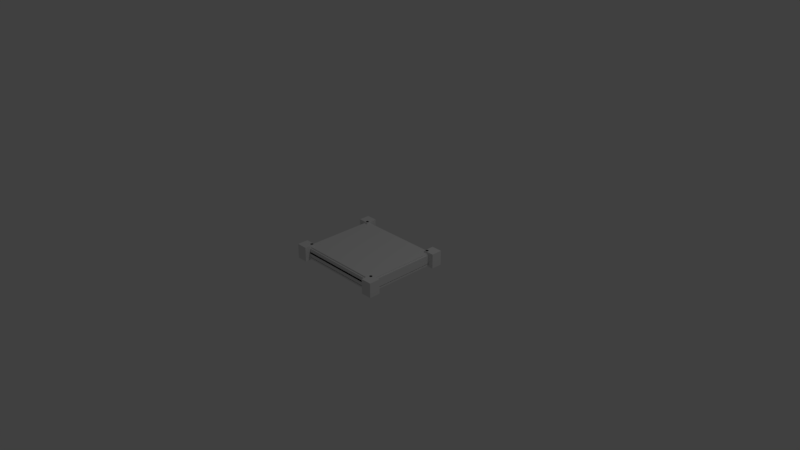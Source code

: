 # Source: maxi-pad.blend  (saved by Blender 2.78.0; exported with 4.5.12 LTS)
import bpy
from mathutils import Matrix  # noqa: F401  (used for matrix-valued properties, if any)

bpy.ops.wm.read_factory_settings(use_empty=True)
scene = bpy.context.scene
scene.name = 'Scene'

# ---- collections
col_collection_1 = bpy.data.collections.new('Collection 1'); scene.collection.children.link(col_collection_1)

# ---- materials (node trees are filled in below, after node groups)
mat_svgmat_001 = bpy.data.materials.new('SVGMat.001')
mat_svgmat_001.alpha_threshold = 0.0
mat_svgmat_001.use_transparent_shadow = False
mat_svgmat_001.diffuse_color = (0.0, 0.0, 0.0, 1.0)
mat_svgmat_001.roughness = 0.5

# ---- material node trees

# ---- world
world_world = bpy.data.worlds.new('World'); scene.world = world_world
world_world.color = (0.05088, 0.05088, 0.05088)
world_world.use_sun_shadow = False
world_world.sun_shadow_jitter_overblur = 0.0
world_world.cycles.sampling_method = 'MANUAL'

# ---- cameras
cam_camera = bpy.data.cameras.new('Camera')
cam_camera.clip_end = 100.0
cam_camera.lens = 35.0
cam_camera.sensor_width = 32.0
cam_camera.sensor_height = 18.0
cam_camera.ortho_scale = 7.314
cam_camera.dof.focus_distance = 0.0
cam_camera.dof.aperture_fstop = 128.0

# ---- lights
light_lamp = bpy.data.lights.new('Lamp', 'POINT')
light_lamp.transmission_factor = 0.0
light_lamp.cutoff_distance = 30.0
light_lamp.energy = 100.0
light_lamp.shadow_buffer_clip_start = 1.001
light_lamp.shadow_soft_size = 0.1
light_lamp.shadow_maximum_resolution = 0.006
light_lamp.use_absolute_resolution = True

# ---- meshes
me_cube_005 = bpy.data.meshes.new('Cube.005')
me_cube_005.from_pydata([(-1.0, -1.0, -1.0), (-1.0, -1.0, 1.0), (-1.0, 1.0, -1.0), (-1.0, 1.0, 1.0), (1.0, -1.0, -1.0), (1.0, -1.0, 1.0), (1.0, 1.0, -1.0), (1.0, 1.0, 1.0)], [], [(0, 1, 3, 2), (2, 3, 7, 6), (6, 7, 5, 4), (4, 5, 1, 0), (2, 6, 4, 0), (7, 3, 1, 5)])
me_cube_005.use_remesh_preserve_volume = False
me_cube_005.use_remesh_preserve_attributes = False
me_cube_005.use_mirror_vertex_groups = False
me_cube_005.update()
me_cube_004 = bpy.data.meshes.new('Cube.004')
me_cube_004.from_pydata([(-4.844, -1.022, -1.0), (-4.844, -1.022, 1.0), (-4.844, 5.006, -1.0), (-4.844, 5.006, 1.0), (1.0, -1.022, -1.0), (1.0, -1.022, 1.0), (1.0, 5.006, -1.0), (1.0, 5.006, 1.0)], [], [(0, 1, 3, 2), (2, 3, 7, 6), (6, 7, 5, 4), (4, 5, 1, 0), (2, 6, 4, 0), (7, 3, 1, 5)])
me_cube_004.use_remesh_preserve_volume = False
me_cube_004.use_remesh_preserve_attributes = False
me_cube_004.use_mirror_vertex_groups = False
me_cube_004.update()
me_cube_003 = bpy.data.meshes.new('Cube.003')
me_cube_003.from_pydata([(-0.9479, -5.04, -1.0), (-0.9479, -5.04, 1.0), (-0.9479, 0.9874, -1.0), (-0.9479, 0.9874, 1.0), (4.896, -5.04, -1.0), (4.896, -5.04, 1.0), (4.896, 0.9874, -1.0), (4.896, 0.9874, 1.0)], [], [(0, 1, 3, 2), (2, 3, 7, 6), (6, 7, 5, 4), (4, 5, 1, 0), (2, 6, 4, 0), (7, 3, 1, 5)])
me_cube_003.use_remesh_preserve_volume = False
me_cube_003.use_remesh_preserve_attributes = False
me_cube_003.use_mirror_vertex_groups = False
me_cube_003.update()
me_cube_002 = bpy.data.meshes.new('Cube.002')
me_cube_002.from_pydata([(-4.844, -5.04, -1.0), (-4.844, -5.04, 1.0), (-4.844, 0.9874, -1.0), (-4.844, 0.9874, 1.0), (1.0, -5.04, -1.0), (1.0, -5.04, 1.0), (1.0, 0.9874, -1.0), (1.0, 0.9874, 1.0)], [], [(0, 1, 3, 2), (2, 3, 7, 6), (6, 7, 5, 4), (4, 5, 1, 0), (2, 6, 4, 0), (7, 3, 1, 5)])
me_cube_002.use_remesh_preserve_volume = False
me_cube_002.use_remesh_preserve_attributes = False
me_cube_002.use_mirror_vertex_groups = False
me_cube_002.update()
me_cylinder_013 = bpy.data.meshes.new('Cylinder.013')
me_cylinder_013.from_pydata([(0.0, 1.0, -1.0), (0.0, 1.0, 1.0), (0.1951, 0.9808, -1.0), (0.1951, 0.9808, 1.0), (0.3827, 0.9239, -1.0), (0.3827, 0.9239, 1.0), (0.5556, 0.8315, -1.0), (0.5556, 0.8315, 1.0), (0.7071, 0.7071, -1.0), (0.7071, 0.7071, 1.0), (0.8315, 0.5556, -1.0), (0.8315, 0.5556, 1.0), (0.9239, 0.3827, -1.0), (0.9239, 0.3827, 1.0), (0.9808, 0.1951, -1.0), (0.9808, 0.1951, 1.0), (1.0, 7.55e-08, -1.0), (1.0, 7.55e-08, 1.0), (0.9808, -0.1951, -1.0), (0.9808, -0.1951, 1.0), (0.9239, -0.3827, -1.0), (0.9239, -0.3827, 1.0), (0.8315, -0.5556, -1.0), (0.8315, -0.5556, 1.0), (0.7071, -0.7071, -1.0), (0.7071, -0.7071, 1.0), (0.5556, -0.8315, -1.0), (0.5556, -0.8315, 1.0), (0.3827, -0.9239, -1.0), (0.3827, -0.9239, 1.0), (0.1951, -0.9808, -1.0), (0.1951, -0.9808, 1.0), (-3.258e-07, -1.0, -1.0), (-3.258e-07, -1.0, 1.0), (-0.1951, -0.9808, -1.0), (-0.1951, -0.9808, 1.0), (-0.3827, -0.9239, -1.0), (-0.3827, -0.9239, 1.0), (-0.5556, -0.8315, -1.0), (-0.5556, -0.8315, 1.0), (-0.7071, -0.7071, -1.0), (-0.7071, -0.7071, 1.0), (-0.8315, -0.5556, -1.0), (-0.8315, -0.5556, 1.0), (-0.9239, -0.3827, -1.0), (-0.9239, -0.3827, 1.0), (-0.9808, -0.1951, -1.0), (-0.9808, -0.1951, 1.0), (-1.0, 9.656e-07, -1.0), (-1.0, 9.656e-07, 1.0), (-0.9808, 0.1951, -1.0), (-0.9808, 0.1951, 1.0), (-0.9239, 0.3827, -1.0), (-0.9239, 0.3827, 1.0), (-0.8315, 0.5556, -1.0), (-0.8315, 0.5556, 1.0), (-0.7071, 0.7071, -1.0), (-0.7071, 0.7071, 1.0), (-0.5556, 0.8315, -1.0), (-0.5556, 0.8315, 1.0), (-0.3827, 0.9239, -1.0), (-0.3827, 0.9239, 1.0), (-0.1951, 0.9808, -1.0), (-0.1951, 0.9808, 1.0)], [], [(0, 1, 3, 2), (2, 3, 5, 4), (4, 5, 7, 6), (6, 7, 9, 8), (8, 9, 11, 10), (10, 11, 13, 12), (12, 13, 15, 14), (14, 15, 17, 16), (16, 17, 19, 18), (18, 19, 21, 20), (20, 21, 23, 22), (22, 23, 25, 24), (24, 25, 27, 26), (26, 27, 29, 28), (28, 29, 31, 30), (30, 31, 33, 32), (32, 33, 35, 34), (34, 35, 37, 36), (36, 37, 39, 38), (38, 39, 41, 40), (40, 41, 43, 42), (42, 43, 45, 44), (44, 45, 47, 46), (46, 47, 49, 48), (48, 49, 51, 50), (50, 51, 53, 52), (52, 53, 55, 54), (54, 55, 57, 56), (56, 57, 59, 58), (58, 59, 61, 60), (3, 1, 63, 61, 59, 57, 55, 53, 51, 49, 47, 45, 43, 41, 39, 37, 35, 33, 31, 29, 27, 25, 23, 21, 19, 17, 15, 13, 11, 9, 7, 5), (60, 61, 63, 62), (62, 63, 1, 0), (0, 2, 4, 6, 8, 10, 12, 14, 16, 18, 20, 22, 24, 26, 28, 30, 32, 34, 36, 38, 40, 42, 44, 46, 48, 50, 52, 54, 56, 58, 60, 62)])
me_cylinder_013.use_remesh_preserve_volume = False
me_cylinder_013.use_remesh_preserve_attributes = False
me_cylinder_013.use_mirror_vertex_groups = False
me_cylinder_013.update()
me_cylinder_012 = bpy.data.meshes.new('Cylinder.012')
me_cylinder_012.from_pydata([(0.0, 1.0, -1.0), (0.0, 1.0, 1.0), (0.1951, 0.9808, -1.0), (0.1951, 0.9808, 1.0), (0.3827, 0.9239, -1.0), (0.3827, 0.9239, 1.0), (0.5556, 0.8315, -1.0), (0.5556, 0.8315, 1.0), (0.7071, 0.7071, -1.0), (0.7071, 0.7071, 1.0), (0.8315, 0.5556, -1.0), (0.8315, 0.5556, 1.0), (0.9239, 0.3827, -1.0), (0.9239, 0.3827, 1.0), (0.9808, 0.1951, -1.0), (0.9808, 0.1951, 1.0), (1.0, 7.55e-08, -1.0), (1.0, 7.55e-08, 1.0), (0.9808, -0.1951, -1.0), (0.9808, -0.1951, 1.0), (0.9239, -0.3827, -1.0), (0.9239, -0.3827, 1.0), (0.8315, -0.5556, -1.0), (0.8315, -0.5556, 1.0), (0.7071, -0.7071, -1.0), (0.7071, -0.7071, 1.0), (0.5556, -0.8315, -1.0), (0.5556, -0.8315, 1.0), (0.3827, -0.9239, -1.0), (0.3827, -0.9239, 1.0), (0.1951, -0.9808, -1.0), (0.1951, -0.9808, 1.0), (-3.258e-07, -1.0, -1.0), (-3.258e-07, -1.0, 1.0), (-0.1951, -0.9808, -1.0), (-0.1951, -0.9808, 1.0), (-0.3827, -0.9239, -1.0), (-0.3827, -0.9239, 1.0), (-0.5556, -0.8315, -1.0), (-0.5556, -0.8315, 1.0), (-0.7071, -0.7071, -1.0), (-0.7071, -0.7071, 1.0), (-0.8315, -0.5556, -1.0), (-0.8315, -0.5556, 1.0), (-0.9239, -0.3827, -1.0), (-0.9239, -0.3827, 1.0), (-0.9808, -0.1951, -1.0), (-0.9808, -0.1951, 1.0), (-1.0, 9.656e-07, -1.0), (-1.0, 9.656e-07, 1.0), (-0.9808, 0.1951, -1.0), (-0.9808, 0.1951, 1.0), (-0.9239, 0.3827, -1.0), (-0.9239, 0.3827, 1.0), (-0.8315, 0.5556, -1.0), (-0.8315, 0.5556, 1.0), (-0.7071, 0.7071, -1.0), (-0.7071, 0.7071, 1.0), (-0.5556, 0.8315, -1.0), (-0.5556, 0.8315, 1.0), (-0.3827, 0.9239, -1.0), (-0.3827, 0.9239, 1.0), (-0.1951, 0.9808, -1.0), (-0.1951, 0.9808, 1.0)], [], [(0, 1, 3, 2), (2, 3, 5, 4), (4, 5, 7, 6), (6, 7, 9, 8), (8, 9, 11, 10), (10, 11, 13, 12), (12, 13, 15, 14), (14, 15, 17, 16), (16, 17, 19, 18), (18, 19, 21, 20), (20, 21, 23, 22), (22, 23, 25, 24), (24, 25, 27, 26), (26, 27, 29, 28), (28, 29, 31, 30), (30, 31, 33, 32), (32, 33, 35, 34), (34, 35, 37, 36), (36, 37, 39, 38), (38, 39, 41, 40), (40, 41, 43, 42), (42, 43, 45, 44), (44, 45, 47, 46), (46, 47, 49, 48), (48, 49, 51, 50), (50, 51, 53, 52), (52, 53, 55, 54), (54, 55, 57, 56), (56, 57, 59, 58), (58, 59, 61, 60), (3, 1, 63, 61, 59, 57, 55, 53, 51, 49, 47, 45, 43, 41, 39, 37, 35, 33, 31, 29, 27, 25, 23, 21, 19, 17, 15, 13, 11, 9, 7, 5), (60, 61, 63, 62), (62, 63, 1, 0), (0, 2, 4, 6, 8, 10, 12, 14, 16, 18, 20, 22, 24, 26, 28, 30, 32, 34, 36, 38, 40, 42, 44, 46, 48, 50, 52, 54, 56, 58, 60, 62)])
me_cylinder_012.use_remesh_preserve_volume = False
me_cylinder_012.use_remesh_preserve_attributes = False
me_cylinder_012.use_mirror_vertex_groups = False
me_cylinder_012.update()
me_cylinder_011 = bpy.data.meshes.new('Cylinder.011')
me_cylinder_011.from_pydata([(0.0, 1.0, -1.0), (0.0, 1.0, 1.0), (0.1951, 0.9808, -1.0), (0.1951, 0.9808, 1.0), (0.3827, 0.9239, -1.0), (0.3827, 0.9239, 1.0), (0.5556, 0.8315, -1.0), (0.5556, 0.8315, 1.0), (0.7071, 0.7071, -1.0), (0.7071, 0.7071, 1.0), (0.8315, 0.5556, -1.0), (0.8315, 0.5556, 1.0), (0.9239, 0.3827, -1.0), (0.9239, 0.3827, 1.0), (0.9808, 0.1951, -1.0), (0.9808, 0.1951, 1.0), (1.0, 7.55e-08, -1.0), (1.0, 7.55e-08, 1.0), (0.9808, -0.1951, -1.0), (0.9808, -0.1951, 1.0), (0.9239, -0.3827, -1.0), (0.9239, -0.3827, 1.0), (0.8315, -0.5556, -1.0), (0.8315, -0.5556, 1.0), (0.7071, -0.7071, -1.0), (0.7071, -0.7071, 1.0), (0.5556, -0.8315, -1.0), (0.5556, -0.8315, 1.0), (0.3827, -0.9239, -1.0), (0.3827, -0.9239, 1.0), (0.1951, -0.9808, -1.0), (0.1951, -0.9808, 1.0), (-3.258e-07, -1.0, -1.0), (-3.258e-07, -1.0, 1.0), (-0.1951, -0.9808, -1.0), (-0.1951, -0.9808, 1.0), (-0.3827, -0.9239, -1.0), (-0.3827, -0.9239, 1.0), (-0.5556, -0.8315, -1.0), (-0.5556, -0.8315, 1.0), (-0.7071, -0.7071, -1.0), (-0.7071, -0.7071, 1.0), (-0.8315, -0.5556, -1.0), (-0.8315, -0.5556, 1.0), (-0.9239, -0.3827, -1.0), (-0.9239, -0.3827, 1.0), (-0.9808, -0.1951, -1.0), (-0.9808, -0.1951, 1.0), (-1.0, 9.656e-07, -1.0), (-1.0, 9.656e-07, 1.0), (-0.9808, 0.1951, -1.0), (-0.9808, 0.1951, 1.0), (-0.9239, 0.3827, -1.0), (-0.9239, 0.3827, 1.0), (-0.8315, 0.5556, -1.0), (-0.8315, 0.5556, 1.0), (-0.7071, 0.7071, -1.0), (-0.7071, 0.7071, 1.0), (-0.5556, 0.8315, -1.0), (-0.5556, 0.8315, 1.0), (-0.3827, 0.9239, -1.0), (-0.3827, 0.9239, 1.0), (-0.1951, 0.9808, -1.0), (-0.1951, 0.9808, 1.0)], [], [(0, 1, 3, 2), (2, 3, 5, 4), (4, 5, 7, 6), (6, 7, 9, 8), (8, 9, 11, 10), (10, 11, 13, 12), (12, 13, 15, 14), (14, 15, 17, 16), (16, 17, 19, 18), (18, 19, 21, 20), (20, 21, 23, 22), (22, 23, 25, 24), (24, 25, 27, 26), (26, 27, 29, 28), (28, 29, 31, 30), (30, 31, 33, 32), (32, 33, 35, 34), (34, 35, 37, 36), (36, 37, 39, 38), (38, 39, 41, 40), (40, 41, 43, 42), (42, 43, 45, 44), (44, 45, 47, 46), (46, 47, 49, 48), (48, 49, 51, 50), (50, 51, 53, 52), (52, 53, 55, 54), (54, 55, 57, 56), (56, 57, 59, 58), (58, 59, 61, 60), (3, 1, 63, 61, 59, 57, 55, 53, 51, 49, 47, 45, 43, 41, 39, 37, 35, 33, 31, 29, 27, 25, 23, 21, 19, 17, 15, 13, 11, 9, 7, 5), (60, 61, 63, 62), (62, 63, 1, 0), (0, 2, 4, 6, 8, 10, 12, 14, 16, 18, 20, 22, 24, 26, 28, 30, 32, 34, 36, 38, 40, 42, 44, 46, 48, 50, 52, 54, 56, 58, 60, 62)])
me_cylinder_011.use_remesh_preserve_volume = False
me_cylinder_011.use_remesh_preserve_attributes = False
me_cylinder_011.use_mirror_vertex_groups = False
me_cylinder_011.update()
me_cylinder_010 = bpy.data.meshes.new('Cylinder.010')
me_cylinder_010.from_pydata([(0.0, 1.0, -1.0), (0.0, 1.0, 1.0), (0.1951, 0.9808, -1.0), (0.1951, 0.9808, 1.0), (0.3827, 0.9239, -1.0), (0.3827, 0.9239, 1.0), (0.5556, 0.8315, -1.0), (0.5556, 0.8315, 1.0), (0.7071, 0.7071, -1.0), (0.7071, 0.7071, 1.0), (0.8315, 0.5556, -1.0), (0.8315, 0.5556, 1.0), (0.9239, 0.3827, -1.0), (0.9239, 0.3827, 1.0), (0.9808, 0.1951, -1.0), (0.9808, 0.1951, 1.0), (1.0, 7.55e-08, -1.0), (1.0, 7.55e-08, 1.0), (0.9808, -0.1951, -1.0), (0.9808, -0.1951, 1.0), (0.9239, -0.3827, -1.0), (0.9239, -0.3827, 1.0), (0.8315, -0.5556, -1.0), (0.8315, -0.5556, 1.0), (0.7071, -0.7071, -1.0), (0.7071, -0.7071, 1.0), (0.5556, -0.8315, -1.0), (0.5556, -0.8315, 1.0), (0.3827, -0.9239, -1.0), (0.3827, -0.9239, 1.0), (0.1951, -0.9808, -1.0), (0.1951, -0.9808, 1.0), (-3.258e-07, -1.0, -1.0), (-3.258e-07, -1.0, 1.0), (-0.1951, -0.9808, -1.0), (-0.1951, -0.9808, 1.0), (-0.3827, -0.9239, -1.0), (-0.3827, -0.9239, 1.0), (-0.5556, -0.8315, -1.0), (-0.5556, -0.8315, 1.0), (-0.7071, -0.7071, -1.0), (-0.7071, -0.7071, 1.0), (-0.8315, -0.5556, -1.0), (-0.8315, -0.5556, 1.0), (-0.9239, -0.3827, -1.0), (-0.9239, -0.3827, 1.0), (-0.9808, -0.1951, -1.0), (-0.9808, -0.1951, 1.0), (-1.0, 9.656e-07, -1.0), (-1.0, 9.656e-07, 1.0), (-0.9808, 0.1951, -1.0), (-0.9808, 0.1951, 1.0), (-0.9239, 0.3827, -1.0), (-0.9239, 0.3827, 1.0), (-0.8315, 0.5556, -1.0), (-0.8315, 0.5556, 1.0), (-0.7071, 0.7071, -1.0), (-0.7071, 0.7071, 1.0), (-0.5556, 0.8315, -1.0), (-0.5556, 0.8315, 1.0), (-0.3827, 0.9239, -1.0), (-0.3827, 0.9239, 1.0), (-0.1951, 0.9808, -1.0), (-0.1951, 0.9808, 1.0)], [], [(0, 1, 3, 2), (2, 3, 5, 4), (4, 5, 7, 6), (6, 7, 9, 8), (8, 9, 11, 10), (10, 11, 13, 12), (12, 13, 15, 14), (14, 15, 17, 16), (16, 17, 19, 18), (18, 19, 21, 20), (20, 21, 23, 22), (22, 23, 25, 24), (24, 25, 27, 26), (26, 27, 29, 28), (28, 29, 31, 30), (30, 31, 33, 32), (32, 33, 35, 34), (34, 35, 37, 36), (36, 37, 39, 38), (38, 39, 41, 40), (40, 41, 43, 42), (42, 43, 45, 44), (44, 45, 47, 46), (46, 47, 49, 48), (48, 49, 51, 50), (50, 51, 53, 52), (52, 53, 55, 54), (54, 55, 57, 56), (56, 57, 59, 58), (58, 59, 61, 60), (3, 1, 63, 61, 59, 57, 55, 53, 51, 49, 47, 45, 43, 41, 39, 37, 35, 33, 31, 29, 27, 25, 23, 21, 19, 17, 15, 13, 11, 9, 7, 5), (60, 61, 63, 62), (62, 63, 1, 0), (0, 2, 4, 6, 8, 10, 12, 14, 16, 18, 20, 22, 24, 26, 28, 30, 32, 34, 36, 38, 40, 42, 44, 46, 48, 50, 52, 54, 56, 58, 60, 62)])
me_cylinder_010.use_remesh_preserve_volume = False
me_cylinder_010.use_remesh_preserve_attributes = False
me_cylinder_010.use_mirror_vertex_groups = False
me_cylinder_010.update()
me_cube_001 = bpy.data.meshes.new('Cube.001')
me_cube_001.from_pydata([(-0.9479, -1.022, -1.0), (-0.9479, -1.022, 1.0), (-0.9479, 5.006, -1.0), (-0.9479, 5.006, 1.0), (4.896, -1.022, -1.0), (4.896, -1.022, 1.0), (4.896, 5.006, -1.0), (4.896, 5.006, 1.0)], [], [(0, 1, 3, 2), (2, 3, 7, 6), (6, 7, 5, 4), (4, 5, 1, 0), (2, 6, 4, 0), (7, 3, 1, 5)])
me_cube_001.use_remesh_preserve_volume = False
me_cube_001.use_remesh_preserve_attributes = False
me_cube_001.use_mirror_vertex_groups = False
me_cube_001.update()
me_plane_002 = bpy.data.meshes.new('Plane.002')
me_plane_002.from_pydata([(-0.5724, -0.5244, 0.01782), (-0.6224, -0.4744, 0.01782), (-0.5802, -0.5237, 0.01782), (-0.5878, -0.5219, 0.01782), (-0.5951, -0.5189, 0.01782), (-0.6018, -0.5148, 0.01782), (-0.6077, -0.5097, 0.01782), (-0.6128, -0.5037, 0.01782), (-0.6169, -0.4971, 0.01782), (-0.6199, -0.4898, 0.01782), (-0.6218, -0.4822, 0.01782), (0.6224, -0.4744, 0.01782), (0.5724, -0.5244, 0.01782), (0.6218, -0.4822, 0.01782), (0.6199, -0.4898, 0.01782), (0.6169, -0.4971, 0.01782), (0.6128, -0.5037, 0.01782), (0.6077, -0.5097, 0.01782), (0.6018, -0.5148, 0.01782), (0.5951, -0.5189, 0.01782), (0.5878, -0.5219, 0.01782), (0.5802, -0.5237, 0.01782), (-0.5724, 0.5244, 0.01782), (-0.6224, 0.4744, 0.01782), (-0.5802, 0.5237, 0.01782), (-0.5878, 0.5219, 0.01782), (-0.5951, 0.5189, 0.01782), (-0.6018, 0.5148, 0.01782), (-0.6077, 0.5097, 0.01782), (-0.6128, 0.5037, 0.01782), (-0.6169, 0.4971, 0.01782), (-0.6199, 0.4898, 0.01782), (-0.6218, 0.4822, 0.01782), (0.5724, 0.5244, 0.01782), (0.6224, 0.4744, 0.01782), (0.5802, 0.5237, 0.01782), (0.5878, 0.5219, 0.01782), (0.5951, 0.5189, 0.01782), (0.6018, 0.5148, 0.01782), (0.6077, 0.5097, 0.01782), (0.6128, 0.5037, 0.01782), (0.6169, 0.4971, 0.01782), (0.6199, 0.4898, 0.01782), (0.6218, 0.4822, 0.01782), (-0.6224, 0.4744, -0.01782), (-0.6224, -0.4744, -0.01782), (-0.6218, -0.4822, -0.01782), (-0.6199, -0.4898, -0.01782), (-0.6169, -0.4971, -0.01782), (-0.6128, -0.5037, -0.01782), (-0.6077, -0.5097, -0.01782), (-0.6018, -0.5148, -0.01782), (-0.5951, -0.5189, -0.01782), (-0.5878, -0.5219, -0.01782), (-0.5802, -0.5237, -0.01782), (-0.5724, -0.5244, -0.01782), (0.5724, -0.5244, -0.01782), (0.5802, -0.5237, -0.01782), (0.5878, -0.5219, -0.01782), (0.5951, -0.5189, -0.01782), (0.6018, -0.5148, -0.01782), (0.6077, -0.5097, -0.01782), (0.6128, -0.5037, -0.01782), (0.6169, -0.4971, -0.01782), (0.6199, -0.4898, -0.01782), (0.6218, -0.4822, -0.01782), (0.6224, -0.4744, -0.01782), (0.6224, 0.4744, -0.01782), (0.6218, 0.4822, -0.01782), (0.6199, 0.4898, -0.01782), (0.6169, 0.4971, -0.01782), (0.6128, 0.5037, -0.01782), (0.6077, 0.5097, -0.01782), (0.6018, 0.5148, -0.01782), (0.5951, 0.5189, -0.01782), (0.5878, 0.5219, -0.01782), (0.5802, 0.5237, -0.01782), (0.5724, 0.5244, -0.01782), (-0.5724, 0.5244, -0.01782), (-0.5802, 0.5237, -0.01782), (-0.5878, 0.5219, -0.01782), (-0.5951, 0.5189, -0.01782), (-0.6018, 0.5148, -0.01782), (-0.6077, 0.5097, -0.01782), (-0.6128, 0.5037, -0.01782), (-0.6169, 0.4971, -0.01782), (-0.6199, 0.4898, -0.01782), (-0.6218, 0.4822, -0.01782)], [], [(1, 23, 32, 31, 30, 29, 28, 27, 26, 25, 24, 22, 33, 35, 36, 37, 38, 39, 40, 41, 42, 43, 34, 11, 13, 14, 15, 16, 17, 18, 19, 20, 21, 12, 0, 2, 3, 4, 5, 6, 7, 8, 9, 10), (45, 46, 47, 48, 49, 50, 51, 52, 53, 54, 55, 56, 57, 58, 59, 60, 61, 62, 63, 64, 65, 66, 67, 68, 69, 70, 71, 72, 73, 74, 75, 76, 77, 78, 79, 80, 81, 82, 83, 84, 85, 86, 87, 44), (43, 42, 69, 68), (0, 12, 56, 55), (27, 28, 83, 82), (42, 41, 70, 69), (12, 21, 57, 56), (28, 29, 84, 83), (41, 40, 71, 70), (21, 20, 58, 57), (29, 30, 85, 84), (23, 1, 45, 44), (40, 39, 72, 71), (20, 19, 59, 58), (30, 31, 86, 85), (1, 10, 46, 45), (39, 38, 73, 72), (19, 18, 60, 59), (31, 32, 87, 86), (10, 9, 47, 46), (38, 37, 74, 73), (18, 17, 61, 60), (32, 23, 44, 87), (9, 8, 48, 47), (37, 36, 75, 74), (17, 16, 62, 61), (8, 7, 49, 48), (36, 35, 76, 75), (16, 15, 63, 62), (7, 6, 50, 49), (35, 33, 77, 76), (15, 14, 64, 63), (6, 5, 51, 50), (33, 22, 78, 77), (14, 13, 65, 64), (5, 4, 52, 51), (22, 24, 79, 78), (13, 11, 66, 65), (4, 3, 53, 52), (24, 25, 80, 79), (11, 34, 67, 66), (3, 2, 54, 53), (25, 26, 81, 80), (34, 43, 68, 67), (2, 0, 55, 54), (26, 27, 82, 81)])
me_plane_002.use_remesh_preserve_volume = False
me_plane_002.use_remesh_preserve_attributes = False
me_plane_002.use_mirror_vertex_groups = False
me_plane_002.update()
me_cylinder_009 = bpy.data.meshes.new('Cylinder.009')
me_cylinder_009.from_pydata([(0.0, 1.0, -1.467), (0.0, 1.0, 0.5333), (0.1951, 0.9808, -1.467), (0.1951, 0.9808, 0.5333), (0.3827, 0.9239, -1.467), (0.3827, 0.9239, 0.5333), (0.5556, 0.8315, -1.467), (0.5556, 0.8315, 0.5333), (0.7071, 0.7071, -1.467), (0.7071, 0.7071, 0.5333), (0.8315, 0.5556, -1.467), (0.8315, 0.5556, 0.5333), (0.9239, 0.3827, -1.467), (0.9239, 0.3827, 0.5333), (0.9808, 0.1951, -1.467), (0.9808, 0.1951, 0.5333), (1.0, 7.55e-08, -1.467), (1.0, 7.55e-08, 0.5333), (0.9808, -0.1951, -1.467), (0.9808, -0.1951, 0.5333), (0.9239, -0.3827, -1.467), (0.9239, -0.3827, 0.5333), (0.8315, -0.5556, -1.467), (0.8315, -0.5556, 0.5333), (0.7071, -0.7071, -1.467), (0.7071, -0.7071, 0.5333), (0.5556, -0.8315, -1.467), (0.5556, -0.8315, 0.5333), (0.3827, -0.9239, -1.467), (0.3827, -0.9239, 0.5333), (0.1951, -0.9808, -1.467), (0.1951, -0.9808, 0.5333), (-3.258e-07, -1.0, -1.467), (-3.258e-07, -1.0, 0.5333), (-0.1951, -0.9808, -1.467), (-0.1951, -0.9808, 0.5333), (-0.3827, -0.9239, -1.467), (-0.3827, -0.9239, 0.5333), (-0.5556, -0.8315, -1.467), (-0.5556, -0.8315, 0.5333), (-0.7071, -0.7071, -1.467), (-0.7071, -0.7071, 0.5333), (-0.8315, -0.5556, -1.467), (-0.8315, -0.5556, 0.5333), (-0.9239, -0.3827, -1.467), (-0.9239, -0.3827, 0.5333), (-0.9808, -0.1951, -1.467), (-0.9808, -0.1951, 0.5333), (-1.0, 9.656e-07, -1.467), (-1.0, 9.656e-07, 0.5333), (-0.9808, 0.1951, -1.467), (-0.9808, 0.1951, 0.5333), (-0.9239, 0.3827, -1.467), (-0.9239, 0.3827, 0.5333), (-0.8315, 0.5556, -1.467), (-0.8315, 0.5556, 0.5333), (-0.7071, 0.7071, -1.467), (-0.7071, 0.7071, 0.5333), (-0.5556, 0.8315, -1.467), (-0.5556, 0.8315, 0.5333), (-0.3827, 0.9239, -1.467), (-0.3827, 0.9239, 0.5333), (-0.1951, 0.9808, -1.467), (-0.1951, 0.9808, 0.5333)], [], [(0, 1, 3, 2), (2, 3, 5, 4), (4, 5, 7, 6), (6, 7, 9, 8), (8, 9, 11, 10), (10, 11, 13, 12), (12, 13, 15, 14), (14, 15, 17, 16), (16, 17, 19, 18), (18, 19, 21, 20), (20, 21, 23, 22), (22, 23, 25, 24), (24, 25, 27, 26), (26, 27, 29, 28), (28, 29, 31, 30), (30, 31, 33, 32), (32, 33, 35, 34), (34, 35, 37, 36), (36, 37, 39, 38), (38, 39, 41, 40), (40, 41, 43, 42), (42, 43, 45, 44), (44, 45, 47, 46), (46, 47, 49, 48), (48, 49, 51, 50), (50, 51, 53, 52), (52, 53, 55, 54), (54, 55, 57, 56), (56, 57, 59, 58), (58, 59, 61, 60), (3, 1, 63, 61, 59, 57, 55, 53, 51, 49, 47, 45, 43, 41, 39, 37, 35, 33, 31, 29, 27, 25, 23, 21, 19, 17, 15, 13, 11, 9, 7, 5), (60, 61, 63, 62), (62, 63, 1, 0), (0, 2, 4, 6, 8, 10, 12, 14, 16, 18, 20, 22, 24, 26, 28, 30, 32, 34, 36, 38, 40, 42, 44, 46, 48, 50, 52, 54, 56, 58, 60, 62)])
me_cylinder_009.use_remesh_preserve_volume = False
me_cylinder_009.use_remesh_preserve_attributes = False
me_cylinder_009.use_mirror_vertex_groups = False
me_cylinder_009.update()
me_cylinder_007 = bpy.data.meshes.new('Cylinder.007')
me_cylinder_007.from_pydata([(0.0, 1.0, -1.467), (0.0, 1.0, 0.5333), (0.1951, 0.9808, -1.467), (0.1951, 0.9808, 0.5333), (0.3827, 0.9239, -1.467), (0.3827, 0.9239, 0.5333), (0.5556, 0.8315, -1.467), (0.5556, 0.8315, 0.5333), (0.7071, 0.7071, -1.467), (0.7071, 0.7071, 0.5333), (0.8315, 0.5556, -1.467), (0.8315, 0.5556, 0.5333), (0.9239, 0.3827, -1.467), (0.9239, 0.3827, 0.5333), (0.9808, 0.1951, -1.467), (0.9808, 0.1951, 0.5333), (1.0, 7.55e-08, -1.467), (1.0, 7.55e-08, 0.5333), (0.9808, -0.1951, -1.467), (0.9808, -0.1951, 0.5333), (0.9239, -0.3827, -1.467), (0.9239, -0.3827, 0.5333), (0.8315, -0.5556, -1.467), (0.8315, -0.5556, 0.5333), (0.7071, -0.7071, -1.467), (0.7071, -0.7071, 0.5333), (0.5556, -0.8315, -1.467), (0.5556, -0.8315, 0.5333), (0.3827, -0.9239, -1.467), (0.3827, -0.9239, 0.5333), (0.1951, -0.9808, -1.467), (0.1951, -0.9808, 0.5333), (-3.258e-07, -1.0, -1.467), (-3.258e-07, -1.0, 0.5333), (-0.1951, -0.9808, -1.467), (-0.1951, -0.9808, 0.5333), (-0.3827, -0.9239, -1.467), (-0.3827, -0.9239, 0.5333), (-0.5556, -0.8315, -1.467), (-0.5556, -0.8315, 0.5333), (-0.7071, -0.7071, -1.467), (-0.7071, -0.7071, 0.5333), (-0.8315, -0.5556, -1.467), (-0.8315, -0.5556, 0.5333), (-0.9239, -0.3827, -1.467), (-0.9239, -0.3827, 0.5333), (-0.9808, -0.1951, -1.467), (-0.9808, -0.1951, 0.5333), (-1.0, 9.656e-07, -1.467), (-1.0, 9.656e-07, 0.5333), (-0.9808, 0.1951, -1.467), (-0.9808, 0.1951, 0.5333), (-0.9239, 0.3827, -1.467), (-0.9239, 0.3827, 0.5333), (-0.8315, 0.5556, -1.467), (-0.8315, 0.5556, 0.5333), (-0.7071, 0.7071, -1.467), (-0.7071, 0.7071, 0.5333), (-0.5556, 0.8315, -1.467), (-0.5556, 0.8315, 0.5333), (-0.3827, 0.9239, -1.467), (-0.3827, 0.9239, 0.5333), (-0.1951, 0.9808, -1.467), (-0.1951, 0.9808, 0.5333)], [], [(0, 1, 3, 2), (2, 3, 5, 4), (4, 5, 7, 6), (6, 7, 9, 8), (8, 9, 11, 10), (10, 11, 13, 12), (12, 13, 15, 14), (14, 15, 17, 16), (16, 17, 19, 18), (18, 19, 21, 20), (20, 21, 23, 22), (22, 23, 25, 24), (24, 25, 27, 26), (26, 27, 29, 28), (28, 29, 31, 30), (30, 31, 33, 32), (32, 33, 35, 34), (34, 35, 37, 36), (36, 37, 39, 38), (38, 39, 41, 40), (40, 41, 43, 42), (42, 43, 45, 44), (44, 45, 47, 46), (46, 47, 49, 48), (48, 49, 51, 50), (50, 51, 53, 52), (52, 53, 55, 54), (54, 55, 57, 56), (56, 57, 59, 58), (58, 59, 61, 60), (3, 1, 63, 61, 59, 57, 55, 53, 51, 49, 47, 45, 43, 41, 39, 37, 35, 33, 31, 29, 27, 25, 23, 21, 19, 17, 15, 13, 11, 9, 7, 5), (60, 61, 63, 62), (62, 63, 1, 0), (0, 2, 4, 6, 8, 10, 12, 14, 16, 18, 20, 22, 24, 26, 28, 30, 32, 34, 36, 38, 40, 42, 44, 46, 48, 50, 52, 54, 56, 58, 60, 62)])
me_cylinder_007.use_remesh_preserve_volume = False
me_cylinder_007.use_remesh_preserve_attributes = False
me_cylinder_007.use_mirror_vertex_groups = False
me_cylinder_007.update()
me_cylinder_006 = bpy.data.meshes.new('Cylinder.006')
me_cylinder_006.from_pydata([(0.0, 1.0, -1.467), (0.0, 1.0, 0.5333), (0.1951, 0.9808, -1.467), (0.1951, 0.9808, 0.5333), (0.3827, 0.9239, -1.467), (0.3827, 0.9239, 0.5333), (0.5556, 0.8315, -1.467), (0.5556, 0.8315, 0.5333), (0.7071, 0.7071, -1.467), (0.7071, 0.7071, 0.5333), (0.8315, 0.5556, -1.467), (0.8315, 0.5556, 0.5333), (0.9239, 0.3827, -1.467), (0.9239, 0.3827, 0.5333), (0.9808, 0.1951, -1.467), (0.9808, 0.1951, 0.5333), (1.0, 7.55e-08, -1.467), (1.0, 7.55e-08, 0.5333), (0.9808, -0.1951, -1.467), (0.9808, -0.1951, 0.5333), (0.9239, -0.3827, -1.467), (0.9239, -0.3827, 0.5333), (0.8315, -0.5556, -1.467), (0.8315, -0.5556, 0.5333), (0.7071, -0.7071, -1.467), (0.7071, -0.7071, 0.5333), (0.5556, -0.8315, -1.467), (0.5556, -0.8315, 0.5333), (0.3827, -0.9239, -1.467), (0.3827, -0.9239, 0.5333), (0.1951, -0.9808, -1.467), (0.1951, -0.9808, 0.5333), (-3.258e-07, -1.0, -1.467), (-3.258e-07, -1.0, 0.5333), (-0.1951, -0.9808, -1.467), (-0.1951, -0.9808, 0.5333), (-0.3827, -0.9239, -1.467), (-0.3827, -0.9239, 0.5333), (-0.5556, -0.8315, -1.467), (-0.5556, -0.8315, 0.5333), (-0.7071, -0.7071, -1.467), (-0.7071, -0.7071, 0.5333), (-0.8315, -0.5556, -1.467), (-0.8315, -0.5556, 0.5333), (-0.9239, -0.3827, -1.467), (-0.9239, -0.3827, 0.5333), (-0.9808, -0.1951, -1.467), (-0.9808, -0.1951, 0.5333), (-1.0, 9.656e-07, -1.467), (-1.0, 9.656e-07, 0.5333), (-0.9808, 0.1951, -1.467), (-0.9808, 0.1951, 0.5333), (-0.9239, 0.3827, -1.467), (-0.9239, 0.3827, 0.5333), (-0.8315, 0.5556, -1.467), (-0.8315, 0.5556, 0.5333), (-0.7071, 0.7071, -1.467), (-0.7071, 0.7071, 0.5333), (-0.5556, 0.8315, -1.467), (-0.5556, 0.8315, 0.5333), (-0.3827, 0.9239, -1.467), (-0.3827, 0.9239, 0.5333), (-0.1951, 0.9808, -1.467), (-0.1951, 0.9808, 0.5333)], [], [(0, 1, 3, 2), (2, 3, 5, 4), (4, 5, 7, 6), (6, 7, 9, 8), (8, 9, 11, 10), (10, 11, 13, 12), (12, 13, 15, 14), (14, 15, 17, 16), (16, 17, 19, 18), (18, 19, 21, 20), (20, 21, 23, 22), (22, 23, 25, 24), (24, 25, 27, 26), (26, 27, 29, 28), (28, 29, 31, 30), (30, 31, 33, 32), (32, 33, 35, 34), (34, 35, 37, 36), (36, 37, 39, 38), (38, 39, 41, 40), (40, 41, 43, 42), (42, 43, 45, 44), (44, 45, 47, 46), (46, 47, 49, 48), (48, 49, 51, 50), (50, 51, 53, 52), (52, 53, 55, 54), (54, 55, 57, 56), (56, 57, 59, 58), (58, 59, 61, 60), (3, 1, 63, 61, 59, 57, 55, 53, 51, 49, 47, 45, 43, 41, 39, 37, 35, 33, 31, 29, 27, 25, 23, 21, 19, 17, 15, 13, 11, 9, 7, 5), (60, 61, 63, 62), (62, 63, 1, 0), (0, 2, 4, 6, 8, 10, 12, 14, 16, 18, 20, 22, 24, 26, 28, 30, 32, 34, 36, 38, 40, 42, 44, 46, 48, 50, 52, 54, 56, 58, 60, 62)])
me_cylinder_006.use_remesh_preserve_volume = False
me_cylinder_006.use_remesh_preserve_attributes = False
me_cylinder_006.use_mirror_vertex_groups = False
me_cylinder_006.update()
me_cylinder_005 = bpy.data.meshes.new('Cylinder.005')
me_cylinder_005.from_pydata([(0.0, 1.0, -1.467), (0.0, 1.0, 0.5333), (0.1951, 0.9808, -1.467), (0.1951, 0.9808, 0.5333), (0.3827, 0.9239, -1.467), (0.3827, 0.9239, 0.5333), (0.5556, 0.8315, -1.467), (0.5556, 0.8315, 0.5333), (0.7071, 0.7071, -1.467), (0.7071, 0.7071, 0.5333), (0.8315, 0.5556, -1.467), (0.8315, 0.5556, 0.5333), (0.9239, 0.3827, -1.467), (0.9239, 0.3827, 0.5333), (0.9808, 0.1951, -1.467), (0.9808, 0.1951, 0.5333), (1.0, 7.55e-08, -1.467), (1.0, 7.55e-08, 0.5333), (0.9808, -0.1951, -1.467), (0.9808, -0.1951, 0.5333), (0.9239, -0.3827, -1.467), (0.9239, -0.3827, 0.5333), (0.8315, -0.5556, -1.467), (0.8315, -0.5556, 0.5333), (0.7071, -0.7071, -1.467), (0.7071, -0.7071, 0.5333), (0.5556, -0.8315, -1.467), (0.5556, -0.8315, 0.5333), (0.3827, -0.9239, -1.467), (0.3827, -0.9239, 0.5333), (0.1951, -0.9808, -1.467), (0.1951, -0.9808, 0.5333), (-3.258e-07, -1.0, -1.467), (-3.258e-07, -1.0, 0.5333), (-0.1951, -0.9808, -1.467), (-0.1951, -0.9808, 0.5333), (-0.3827, -0.9239, -1.467), (-0.3827, -0.9239, 0.5333), (-0.5556, -0.8315, -1.467), (-0.5556, -0.8315, 0.5333), (-0.7071, -0.7071, -1.467), (-0.7071, -0.7071, 0.5333), (-0.8315, -0.5556, -1.467), (-0.8315, -0.5556, 0.5333), (-0.9239, -0.3827, -1.467), (-0.9239, -0.3827, 0.5333), (-0.9808, -0.1951, -1.467), (-0.9808, -0.1951, 0.5333), (-1.0, 9.656e-07, -1.467), (-1.0, 9.656e-07, 0.5333), (-0.9808, 0.1951, -1.467), (-0.9808, 0.1951, 0.5333), (-0.9239, 0.3827, -1.467), (-0.9239, 0.3827, 0.5333), (-0.8315, 0.5556, -1.467), (-0.8315, 0.5556, 0.5333), (-0.7071, 0.7071, -1.467), (-0.7071, 0.7071, 0.5333), (-0.5556, 0.8315, -1.467), (-0.5556, 0.8315, 0.5333), (-0.3827, 0.9239, -1.467), (-0.3827, 0.9239, 0.5333), (-0.1951, 0.9808, -1.467), (-0.1951, 0.9808, 0.5333)], [], [(0, 1, 3, 2), (2, 3, 5, 4), (4, 5, 7, 6), (6, 7, 9, 8), (8, 9, 11, 10), (10, 11, 13, 12), (12, 13, 15, 14), (14, 15, 17, 16), (16, 17, 19, 18), (18, 19, 21, 20), (20, 21, 23, 22), (22, 23, 25, 24), (24, 25, 27, 26), (26, 27, 29, 28), (28, 29, 31, 30), (30, 31, 33, 32), (32, 33, 35, 34), (34, 35, 37, 36), (36, 37, 39, 38), (38, 39, 41, 40), (40, 41, 43, 42), (42, 43, 45, 44), (44, 45, 47, 46), (46, 47, 49, 48), (48, 49, 51, 50), (50, 51, 53, 52), (52, 53, 55, 54), (54, 55, 57, 56), (56, 57, 59, 58), (58, 59, 61, 60), (3, 1, 63, 61, 59, 57, 55, 53, 51, 49, 47, 45, 43, 41, 39, 37, 35, 33, 31, 29, 27, 25, 23, 21, 19, 17, 15, 13, 11, 9, 7, 5), (60, 61, 63, 62), (62, 63, 1, 0), (0, 2, 4, 6, 8, 10, 12, 14, 16, 18, 20, 22, 24, 26, 28, 30, 32, 34, 36, 38, 40, 42, 44, 46, 48, 50, 52, 54, 56, 58, 60, 62)])
me_cylinder_005.use_remesh_preserve_volume = False
me_cylinder_005.use_remesh_preserve_attributes = False
me_cylinder_005.use_mirror_vertex_groups = False
me_cylinder_005.update()
me_cylinder_004 = bpy.data.meshes.new('Cylinder.004')
me_cylinder_004.from_pydata([(0.0, 1.0, -1.467), (0.0, 1.0, 0.5333), (0.1951, 0.9808, -1.467), (0.1951, 0.9808, 0.5333), (0.3827, 0.9239, -1.467), (0.3827, 0.9239, 0.5333), (0.5556, 0.8315, -1.467), (0.5556, 0.8315, 0.5333), (0.7071, 0.7071, -1.467), (0.7071, 0.7071, 0.5333), (0.8315, 0.5556, -1.467), (0.8315, 0.5556, 0.5333), (0.9239, 0.3827, -1.467), (0.9239, 0.3827, 0.5333), (0.9808, 0.1951, -1.467), (0.9808, 0.1951, 0.5333), (1.0, 7.55e-08, -1.467), (1.0, 7.55e-08, 0.5333), (0.9808, -0.1951, -1.467), (0.9808, -0.1951, 0.5333), (0.9239, -0.3827, -1.467), (0.9239, -0.3827, 0.5333), (0.8315, -0.5556, -1.467), (0.8315, -0.5556, 0.5333), (0.7071, -0.7071, -1.467), (0.7071, -0.7071, 0.5333), (0.5556, -0.8315, -1.467), (0.5556, -0.8315, 0.5333), (0.3827, -0.9239, -1.467), (0.3827, -0.9239, 0.5333), (0.1951, -0.9808, -1.467), (0.1951, -0.9808, 0.5333), (-3.258e-07, -1.0, -1.467), (-3.258e-07, -1.0, 0.5333), (-0.1951, -0.9808, -1.467), (-0.1951, -0.9808, 0.5333), (-0.3827, -0.9239, -1.467), (-0.3827, -0.9239, 0.5333), (-0.5556, -0.8315, -1.467), (-0.5556, -0.8315, 0.5333), (-0.7071, -0.7071, -1.467), (-0.7071, -0.7071, 0.5333), (-0.8315, -0.5556, -1.467), (-0.8315, -0.5556, 0.5333), (-0.9239, -0.3827, -1.467), (-0.9239, -0.3827, 0.5333), (-0.9808, -0.1951, -1.467), (-0.9808, -0.1951, 0.5333), (-1.0, 9.656e-07, -1.467), (-1.0, 9.656e-07, 0.5333), (-0.9808, 0.1951, -1.467), (-0.9808, 0.1951, 0.5333), (-0.9239, 0.3827, -1.467), (-0.9239, 0.3827, 0.5333), (-0.8315, 0.5556, -1.467), (-0.8315, 0.5556, 0.5333), (-0.7071, 0.7071, -1.467), (-0.7071, 0.7071, 0.5333), (-0.5556, 0.8315, -1.467), (-0.5556, 0.8315, 0.5333), (-0.3827, 0.9239, -1.467), (-0.3827, 0.9239, 0.5333), (-0.1951, 0.9808, -1.467), (-0.1951, 0.9808, 0.5333)], [], [(0, 1, 3, 2), (2, 3, 5, 4), (4, 5, 7, 6), (6, 7, 9, 8), (8, 9, 11, 10), (10, 11, 13, 12), (12, 13, 15, 14), (14, 15, 17, 16), (16, 17, 19, 18), (18, 19, 21, 20), (20, 21, 23, 22), (22, 23, 25, 24), (24, 25, 27, 26), (26, 27, 29, 28), (28, 29, 31, 30), (30, 31, 33, 32), (32, 33, 35, 34), (34, 35, 37, 36), (36, 37, 39, 38), (38, 39, 41, 40), (40, 41, 43, 42), (42, 43, 45, 44), (44, 45, 47, 46), (46, 47, 49, 48), (48, 49, 51, 50), (50, 51, 53, 52), (52, 53, 55, 54), (54, 55, 57, 56), (56, 57, 59, 58), (58, 59, 61, 60), (3, 1, 63, 61, 59, 57, 55, 53, 51, 49, 47, 45, 43, 41, 39, 37, 35, 33, 31, 29, 27, 25, 23, 21, 19, 17, 15, 13, 11, 9, 7, 5), (60, 61, 63, 62), (62, 63, 1, 0), (0, 2, 4, 6, 8, 10, 12, 14, 16, 18, 20, 22, 24, 26, 28, 30, 32, 34, 36, 38, 40, 42, 44, 46, 48, 50, 52, 54, 56, 58, 60, 62)])
me_cylinder_004.use_remesh_preserve_volume = False
me_cylinder_004.use_remesh_preserve_attributes = False
me_cylinder_004.use_mirror_vertex_groups = False
me_cylinder_004.update()
me_cylinder_003 = bpy.data.meshes.new('Cylinder.003')
me_cylinder_003.from_pydata([(0.0, 1.0, -1.0), (0.0, 1.0, 1.0), (0.1951, 0.9808, -1.0), (0.1951, 0.9808, 1.0), (0.3827, 0.9239, -1.0), (0.3827, 0.9239, 1.0), (0.5556, 0.8315, -1.0), (0.5556, 0.8315, 1.0), (0.7071, 0.7071, -1.0), (0.7071, 0.7071, 1.0), (0.8315, 0.5556, -1.0), (0.8315, 0.5556, 1.0), (0.9239, 0.3827, -1.0), (0.9239, 0.3827, 1.0), (0.9808, 0.1951, -1.0), (0.9808, 0.1951, 1.0), (1.0, 7.55e-08, -1.0), (1.0, 7.55e-08, 1.0), (0.9808, -0.1951, -1.0), (0.9808, -0.1951, 1.0), (0.9239, -0.3827, -1.0), (0.9239, -0.3827, 1.0), (0.8315, -0.5556, -1.0), (0.8315, -0.5556, 1.0), (0.7071, -0.7071, -1.0), (0.7071, -0.7071, 1.0), (0.5556, -0.8315, -1.0), (0.5556, -0.8315, 1.0), (0.3827, -0.9239, -1.0), (0.3827, -0.9239, 1.0), (0.1951, -0.9808, -1.0), (0.1951, -0.9808, 1.0), (-3.258e-07, -1.0, -1.0), (-3.258e-07, -1.0, 1.0), (-0.1951, -0.9808, -1.0), (-0.1951, -0.9808, 1.0), (-0.3827, -0.9239, -1.0), (-0.3827, -0.9239, 1.0), (-0.5556, -0.8315, -1.0), (-0.5556, -0.8315, 1.0), (-0.7071, -0.7071, -1.0), (-0.7071, -0.7071, 1.0), (-0.8315, -0.5556, -1.0), (-0.8315, -0.5556, 1.0), (-0.9239, -0.3827, -1.0), (-0.9239, -0.3827, 1.0), (-0.9808, -0.1951, -1.0), (-0.9808, -0.1951, 1.0), (-1.0, 9.656e-07, -1.0), (-1.0, 9.656e-07, 1.0), (-0.9808, 0.1951, -1.0), (-0.9808, 0.1951, 1.0), (-0.9239, 0.3827, -1.0), (-0.9239, 0.3827, 1.0), (-0.8315, 0.5556, -1.0), (-0.8315, 0.5556, 1.0), (-0.7071, 0.7071, -1.0), (-0.7071, 0.7071, 1.0), (-0.5556, 0.8315, -1.0), (-0.5556, 0.8315, 1.0), (-0.3827, 0.9239, -1.0), (-0.3827, 0.9239, 1.0), (-0.1951, 0.9808, -1.0), (-0.1951, 0.9808, 1.0)], [], [(0, 1, 3, 2), (2, 3, 5, 4), (4, 5, 7, 6), (6, 7, 9, 8), (8, 9, 11, 10), (10, 11, 13, 12), (12, 13, 15, 14), (14, 15, 17, 16), (16, 17, 19, 18), (18, 19, 21, 20), (20, 21, 23, 22), (22, 23, 25, 24), (24, 25, 27, 26), (26, 27, 29, 28), (28, 29, 31, 30), (30, 31, 33, 32), (32, 33, 35, 34), (34, 35, 37, 36), (36, 37, 39, 38), (38, 39, 41, 40), (40, 41, 43, 42), (42, 43, 45, 44), (44, 45, 47, 46), (46, 47, 49, 48), (48, 49, 51, 50), (50, 51, 53, 52), (52, 53, 55, 54), (54, 55, 57, 56), (56, 57, 59, 58), (58, 59, 61, 60), (3, 1, 63, 61, 59, 57, 55, 53, 51, 49, 47, 45, 43, 41, 39, 37, 35, 33, 31, 29, 27, 25, 23, 21, 19, 17, 15, 13, 11, 9, 7, 5), (60, 61, 63, 62), (62, 63, 1, 0), (0, 2, 4, 6, 8, 10, 12, 14, 16, 18, 20, 22, 24, 26, 28, 30, 32, 34, 36, 38, 40, 42, 44, 46, 48, 50, 52, 54, 56, 58, 60, 62)])
me_cylinder_003.use_remesh_preserve_volume = False
me_cylinder_003.use_remesh_preserve_attributes = False
me_cylinder_003.use_mirror_vertex_groups = False
me_cylinder_003.update()
me_cylinder_002 = bpy.data.meshes.new('Cylinder.002')
me_cylinder_002.from_pydata([(0.0, 1.0, -1.0), (0.0, 1.0, 1.0), (0.1951, 0.9808, -1.0), (0.1951, 0.9808, 1.0), (0.3827, 0.9239, -1.0), (0.3827, 0.9239, 1.0), (0.5556, 0.8315, -1.0), (0.5556, 0.8315, 1.0), (0.7071, 0.7071, -1.0), (0.7071, 0.7071, 1.0), (0.8315, 0.5556, -1.0), (0.8315, 0.5556, 1.0), (0.9239, 0.3827, -1.0), (0.9239, 0.3827, 1.0), (0.9808, 0.1951, -1.0), (0.9808, 0.1951, 1.0), (1.0, 7.55e-08, -1.0), (1.0, 7.55e-08, 1.0), (0.9808, -0.1951, -1.0), (0.9808, -0.1951, 1.0), (0.9239, -0.3827, -1.0), (0.9239, -0.3827, 1.0), (0.8315, -0.5556, -1.0), (0.8315, -0.5556, 1.0), (0.7071, -0.7071, -1.0), (0.7071, -0.7071, 1.0), (0.5556, -0.8315, -1.0), (0.5556, -0.8315, 1.0), (0.3827, -0.9239, -1.0), (0.3827, -0.9239, 1.0), (0.1951, -0.9808, -1.0), (0.1951, -0.9808, 1.0), (-3.258e-07, -1.0, -1.0), (-3.258e-07, -1.0, 1.0), (-0.1951, -0.9808, -1.0), (-0.1951, -0.9808, 1.0), (-0.3827, -0.9239, -1.0), (-0.3827, -0.9239, 1.0), (-0.5556, -0.8315, -1.0), (-0.5556, -0.8315, 1.0), (-0.7071, -0.7071, -1.0), (-0.7071, -0.7071, 1.0), (-0.8315, -0.5556, -1.0), (-0.8315, -0.5556, 1.0), (-0.9239, -0.3827, -1.0), (-0.9239, -0.3827, 1.0), (-0.9808, -0.1951, -1.0), (-0.9808, -0.1951, 1.0), (-1.0, 9.656e-07, -1.0), (-1.0, 9.656e-07, 1.0), (-0.9808, 0.1951, -1.0), (-0.9808, 0.1951, 1.0), (-0.9239, 0.3827, -1.0), (-0.9239, 0.3827, 1.0), (-0.8315, 0.5556, -1.0), (-0.8315, 0.5556, 1.0), (-0.7071, 0.7071, -1.0), (-0.7071, 0.7071, 1.0), (-0.5556, 0.8315, -1.0), (-0.5556, 0.8315, 1.0), (-0.3827, 0.9239, -1.0), (-0.3827, 0.9239, 1.0), (-0.1951, 0.9808, -1.0), (-0.1951, 0.9808, 1.0)], [], [(0, 1, 3, 2), (2, 3, 5, 4), (4, 5, 7, 6), (6, 7, 9, 8), (8, 9, 11, 10), (10, 11, 13, 12), (12, 13, 15, 14), (14, 15, 17, 16), (16, 17, 19, 18), (18, 19, 21, 20), (20, 21, 23, 22), (22, 23, 25, 24), (24, 25, 27, 26), (26, 27, 29, 28), (28, 29, 31, 30), (30, 31, 33, 32), (32, 33, 35, 34), (34, 35, 37, 36), (36, 37, 39, 38), (38, 39, 41, 40), (40, 41, 43, 42), (42, 43, 45, 44), (44, 45, 47, 46), (46, 47, 49, 48), (48, 49, 51, 50), (50, 51, 53, 52), (52, 53, 55, 54), (54, 55, 57, 56), (56, 57, 59, 58), (58, 59, 61, 60), (3, 1, 63, 61, 59, 57, 55, 53, 51, 49, 47, 45, 43, 41, 39, 37, 35, 33, 31, 29, 27, 25, 23, 21, 19, 17, 15, 13, 11, 9, 7, 5), (60, 61, 63, 62), (62, 63, 1, 0), (0, 2, 4, 6, 8, 10, 12, 14, 16, 18, 20, 22, 24, 26, 28, 30, 32, 34, 36, 38, 40, 42, 44, 46, 48, 50, 52, 54, 56, 58, 60, 62)])
me_cylinder_002.use_remesh_preserve_volume = False
me_cylinder_002.use_remesh_preserve_attributes = False
me_cylinder_002.use_mirror_vertex_groups = False
me_cylinder_002.update()
me_cylinder_001 = bpy.data.meshes.new('Cylinder.001')
me_cylinder_001.from_pydata([(0.0, 1.0, -1.0), (0.0, 1.0, 1.0), (0.1951, 0.9808, -1.0), (0.1951, 0.9808, 1.0), (0.3827, 0.9239, -1.0), (0.3827, 0.9239, 1.0), (0.5556, 0.8315, -1.0), (0.5556, 0.8315, 1.0), (0.7071, 0.7071, -1.0), (0.7071, 0.7071, 1.0), (0.8315, 0.5556, -1.0), (0.8315, 0.5556, 1.0), (0.9239, 0.3827, -1.0), (0.9239, 0.3827, 1.0), (0.9808, 0.1951, -1.0), (0.9808, 0.1951, 1.0), (1.0, 7.55e-08, -1.0), (1.0, 7.55e-08, 1.0), (0.9808, -0.1951, -1.0), (0.9808, -0.1951, 1.0), (0.9239, -0.3827, -1.0), (0.9239, -0.3827, 1.0), (0.8315, -0.5556, -1.0), (0.8315, -0.5556, 1.0), (0.7071, -0.7071, -1.0), (0.7071, -0.7071, 1.0), (0.5556, -0.8315, -1.0), (0.5556, -0.8315, 1.0), (0.3827, -0.9239, -1.0), (0.3827, -0.9239, 1.0), (0.1951, -0.9808, -1.0), (0.1951, -0.9808, 1.0), (-3.258e-07, -1.0, -1.0), (-3.258e-07, -1.0, 1.0), (-0.1951, -0.9808, -1.0), (-0.1951, -0.9808, 1.0), (-0.3827, -0.9239, -1.0), (-0.3827, -0.9239, 1.0), (-0.5556, -0.8315, -1.0), (-0.5556, -0.8315, 1.0), (-0.7071, -0.7071, -1.0), (-0.7071, -0.7071, 1.0), (-0.8315, -0.5556, -1.0), (-0.8315, -0.5556, 1.0), (-0.9239, -0.3827, -1.0), (-0.9239, -0.3827, 1.0), (-0.9808, -0.1951, -1.0), (-0.9808, -0.1951, 1.0), (-1.0, 9.656e-07, -1.0), (-1.0, 9.656e-07, 1.0), (-0.9808, 0.1951, -1.0), (-0.9808, 0.1951, 1.0), (-0.9239, 0.3827, -1.0), (-0.9239, 0.3827, 1.0), (-0.8315, 0.5556, -1.0), (-0.8315, 0.5556, 1.0), (-0.7071, 0.7071, -1.0), (-0.7071, 0.7071, 1.0), (-0.5556, 0.8315, -1.0), (-0.5556, 0.8315, 1.0), (-0.3827, 0.9239, -1.0), (-0.3827, 0.9239, 1.0), (-0.1951, 0.9808, -1.0), (-0.1951, 0.9808, 1.0)], [], [(0, 1, 3, 2), (2, 3, 5, 4), (4, 5, 7, 6), (6, 7, 9, 8), (8, 9, 11, 10), (10, 11, 13, 12), (12, 13, 15, 14), (14, 15, 17, 16), (16, 17, 19, 18), (18, 19, 21, 20), (20, 21, 23, 22), (22, 23, 25, 24), (24, 25, 27, 26), (26, 27, 29, 28), (28, 29, 31, 30), (30, 31, 33, 32), (32, 33, 35, 34), (34, 35, 37, 36), (36, 37, 39, 38), (38, 39, 41, 40), (40, 41, 43, 42), (42, 43, 45, 44), (44, 45, 47, 46), (46, 47, 49, 48), (48, 49, 51, 50), (50, 51, 53, 52), (52, 53, 55, 54), (54, 55, 57, 56), (56, 57, 59, 58), (58, 59, 61, 60), (3, 1, 63, 61, 59, 57, 55, 53, 51, 49, 47, 45, 43, 41, 39, 37, 35, 33, 31, 29, 27, 25, 23, 21, 19, 17, 15, 13, 11, 9, 7, 5), (60, 61, 63, 62), (62, 63, 1, 0), (0, 2, 4, 6, 8, 10, 12, 14, 16, 18, 20, 22, 24, 26, 28, 30, 32, 34, 36, 38, 40, 42, 44, 46, 48, 50, 52, 54, 56, 58, 60, 62)])
me_cylinder_001.use_remesh_preserve_volume = False
me_cylinder_001.use_remesh_preserve_attributes = False
me_cylinder_001.use_mirror_vertex_groups = False
me_cylinder_001.update()
me_cylinder = bpy.data.meshes.new('Cylinder')
me_cylinder.from_pydata([(0.0, 1.0, -1.0), (0.0, 1.0, 1.0), (0.1951, 0.9808, -1.0), (0.1951, 0.9808, 1.0), (0.3827, 0.9239, -1.0), (0.3827, 0.9239, 1.0), (0.5556, 0.8315, -1.0), (0.5556, 0.8315, 1.0), (0.7071, 0.7071, -1.0), (0.7071, 0.7071, 1.0), (0.8315, 0.5556, -1.0), (0.8315, 0.5556, 1.0), (0.9239, 0.3827, -1.0), (0.9239, 0.3827, 1.0), (0.9808, 0.1951, -1.0), (0.9808, 0.1951, 1.0), (1.0, 7.55e-08, -1.0), (1.0, 7.55e-08, 1.0), (0.9808, -0.1951, -1.0), (0.9808, -0.1951, 1.0), (0.9239, -0.3827, -1.0), (0.9239, -0.3827, 1.0), (0.8315, -0.5556, -1.0), (0.8315, -0.5556, 1.0), (0.7071, -0.7071, -1.0), (0.7071, -0.7071, 1.0), (0.5556, -0.8315, -1.0), (0.5556, -0.8315, 1.0), (0.3827, -0.9239, -1.0), (0.3827, -0.9239, 1.0), (0.1951, -0.9808, -1.0), (0.1951, -0.9808, 1.0), (-3.258e-07, -1.0, -1.0), (-3.258e-07, -1.0, 1.0), (-0.1951, -0.9808, -1.0), (-0.1951, -0.9808, 1.0), (-0.3827, -0.9239, -1.0), (-0.3827, -0.9239, 1.0), (-0.5556, -0.8315, -1.0), (-0.5556, -0.8315, 1.0), (-0.7071, -0.7071, -1.0), (-0.7071, -0.7071, 1.0), (-0.8315, -0.5556, -1.0), (-0.8315, -0.5556, 1.0), (-0.9239, -0.3827, -1.0), (-0.9239, -0.3827, 1.0), (-0.9808, -0.1951, -1.0), (-0.9808, -0.1951, 1.0), (-1.0, 9.656e-07, -1.0), (-1.0, 9.656e-07, 1.0), (-0.9808, 0.1951, -1.0), (-0.9808, 0.1951, 1.0), (-0.9239, 0.3827, -1.0), (-0.9239, 0.3827, 1.0), (-0.8315, 0.5556, -1.0), (-0.8315, 0.5556, 1.0), (-0.7071, 0.7071, -1.0), (-0.7071, 0.7071, 1.0), (-0.5556, 0.8315, -1.0), (-0.5556, 0.8315, 1.0), (-0.3827, 0.9239, -1.0), (-0.3827, 0.9239, 1.0), (-0.1951, 0.9808, -1.0), (-0.1951, 0.9808, 1.0)], [], [(0, 1, 3, 2), (2, 3, 5, 4), (4, 5, 7, 6), (6, 7, 9, 8), (8, 9, 11, 10), (10, 11, 13, 12), (12, 13, 15, 14), (14, 15, 17, 16), (16, 17, 19, 18), (18, 19, 21, 20), (20, 21, 23, 22), (22, 23, 25, 24), (24, 25, 27, 26), (26, 27, 29, 28), (28, 29, 31, 30), (30, 31, 33, 32), (32, 33, 35, 34), (34, 35, 37, 36), (36, 37, 39, 38), (38, 39, 41, 40), (40, 41, 43, 42), (42, 43, 45, 44), (44, 45, 47, 46), (46, 47, 49, 48), (48, 49, 51, 50), (50, 51, 53, 52), (52, 53, 55, 54), (54, 55, 57, 56), (56, 57, 59, 58), (58, 59, 61, 60), (3, 1, 63, 61, 59, 57, 55, 53, 51, 49, 47, 45, 43, 41, 39, 37, 35, 33, 31, 29, 27, 25, 23, 21, 19, 17, 15, 13, 11, 9, 7, 5), (60, 61, 63, 62), (62, 63, 1, 0), (0, 2, 4, 6, 8, 10, 12, 14, 16, 18, 20, 22, 24, 26, 28, 30, 32, 34, 36, 38, 40, 42, 44, 46, 48, 50, 52, 54, 56, 58, 60, 62)])
me_cylinder.use_remesh_preserve_volume = False
me_cylinder.use_remesh_preserve_attributes = False
me_cylinder.use_mirror_vertex_groups = False
me_cylinder.update()
me_plane_001 = bpy.data.meshes.new('Plane.001')
me_plane_001.from_pydata([(-0.5724, -0.5244, 0.01782), (-0.6224, -0.4744, 0.01782), (-0.5802, -0.5237, 0.01782), (-0.5878, -0.5219, 0.01782), (-0.5951, -0.5189, 0.01782), (-0.6018, -0.5148, 0.01782), (-0.6077, -0.5097, 0.01782), (-0.6128, -0.5037, 0.01782), (-0.6169, -0.4971, 0.01782), (-0.6199, -0.4898, 0.01782), (-0.6218, -0.4822, 0.01782), (0.6224, -0.4744, 0.01782), (0.5724, -0.5244, 0.01782), (0.6218, -0.4822, 0.01782), (0.6199, -0.4898, 0.01782), (0.6169, -0.4971, 0.01782), (0.6128, -0.5037, 0.01782), (0.6077, -0.5097, 0.01782), (0.6018, -0.5148, 0.01782), (0.5951, -0.5189, 0.01782), (0.5878, -0.5219, 0.01782), (0.5802, -0.5237, 0.01782), (-0.5724, 0.5244, 0.01782), (-0.6224, 0.4744, 0.01782), (-0.5802, 0.5237, 0.01782), (-0.5878, 0.5219, 0.01782), (-0.5951, 0.5189, 0.01782), (-0.6018, 0.5148, 0.01782), (-0.6077, 0.5097, 0.01782), (-0.6128, 0.5037, 0.01782), (-0.6169, 0.4971, 0.01782), (-0.6199, 0.4898, 0.01782), (-0.6218, 0.4822, 0.01782), (0.5724, 0.5244, 0.01782), (0.6224, 0.4744, 0.01782), (0.5802, 0.5237, 0.01782), (0.5878, 0.5219, 0.01782), (0.5951, 0.5189, 0.01782), (0.6018, 0.5148, 0.01782), (0.6077, 0.5097, 0.01782), (0.6128, 0.5037, 0.01782), (0.6169, 0.4971, 0.01782), (0.6199, 0.4898, 0.01782), (0.6218, 0.4822, 0.01782), (-0.6224, 0.4744, -0.01782), (-0.6224, -0.4744, -0.01782), (-0.6218, -0.4822, -0.01782), (-0.6199, -0.4898, -0.01782), (-0.6169, -0.4971, -0.01782), (-0.6128, -0.5037, -0.01782), (-0.6077, -0.5097, -0.01782), (-0.6018, -0.5148, -0.01782), (-0.5951, -0.5189, -0.01782), (-0.5878, -0.5219, -0.01782), (-0.5802, -0.5237, -0.01782), (-0.5724, -0.5244, -0.01782), (0.5724, -0.5244, -0.01782), (0.5802, -0.5237, -0.01782), (0.5878, -0.5219, -0.01782), (0.5951, -0.5189, -0.01782), (0.6018, -0.5148, -0.01782), (0.6077, -0.5097, -0.01782), (0.6128, -0.5037, -0.01782), (0.6169, -0.4971, -0.01782), (0.6199, -0.4898, -0.01782), (0.6218, -0.4822, -0.01782), (0.6224, -0.4744, -0.01782), (0.6224, 0.4744, -0.01782), (0.6218, 0.4822, -0.01782), (0.6199, 0.4898, -0.01782), (0.6169, 0.4971, -0.01782), (0.6128, 0.5037, -0.01782), (0.6077, 0.5097, -0.01782), (0.6018, 0.5148, -0.01782), (0.5951, 0.5189, -0.01782), (0.5878, 0.5219, -0.01782), (0.5802, 0.5237, -0.01782), (0.5724, 0.5244, -0.01782), (-0.5724, 0.5244, -0.01782), (-0.5802, 0.5237, -0.01782), (-0.5878, 0.5219, -0.01782), (-0.5951, 0.5189, -0.01782), (-0.6018, 0.5148, -0.01782), (-0.6077, 0.5097, -0.01782), (-0.6128, 0.5037, -0.01782), (-0.6169, 0.4971, -0.01782), (-0.6199, 0.4898, -0.01782), (-0.6218, 0.4822, -0.01782)], [], [(1, 23, 32, 31, 30, 29, 28, 27, 26, 25, 24, 22, 33, 35, 36, 37, 38, 39, 40, 41, 42, 43, 34, 11, 13, 14, 15, 16, 17, 18, 19, 20, 21, 12, 0, 2, 3, 4, 5, 6, 7, 8, 9, 10), (45, 46, 47, 48, 49, 50, 51, 52, 53, 54, 55, 56, 57, 58, 59, 60, 61, 62, 63, 64, 65, 66, 67, 68, 69, 70, 71, 72, 73, 74, 75, 76, 77, 78, 79, 80, 81, 82, 83, 84, 85, 86, 87, 44), (43, 42, 69, 68), (0, 12, 56, 55), (27, 28, 83, 82), (42, 41, 70, 69), (12, 21, 57, 56), (28, 29, 84, 83), (41, 40, 71, 70), (21, 20, 58, 57), (29, 30, 85, 84), (23, 1, 45, 44), (40, 39, 72, 71), (20, 19, 59, 58), (30, 31, 86, 85), (1, 10, 46, 45), (39, 38, 73, 72), (19, 18, 60, 59), (31, 32, 87, 86), (10, 9, 47, 46), (38, 37, 74, 73), (18, 17, 61, 60), (32, 23, 44, 87), (9, 8, 48, 47), (37, 36, 75, 74), (17, 16, 62, 61), (8, 7, 49, 48), (36, 35, 76, 75), (16, 15, 63, 62), (7, 6, 50, 49), (35, 33, 77, 76), (15, 14, 64, 63), (6, 5, 51, 50), (33, 22, 78, 77), (14, 13, 65, 64), (5, 4, 52, 51), (22, 24, 79, 78), (13, 11, 66, 65), (4, 3, 53, 52), (24, 25, 80, 79), (11, 34, 67, 66), (3, 2, 54, 53), (25, 26, 81, 80), (34, 43, 68, 67), (2, 0, 55, 54), (26, 27, 82, 81)])
me_plane_001.use_remesh_preserve_volume = False
me_plane_001.use_remesh_preserve_attributes = False
me_plane_001.use_mirror_vertex_groups = False
me_plane_001.update()
me_plane = bpy.data.meshes.new('Plane')
me_plane.from_pydata([(-0.5648, -0.5317, 0.0), (-0.6148, -0.4817, 0.0), (-0.5726, -0.531, 0.0), (-0.5802, -0.5292, 0.0), (-0.5875, -0.5262, 0.0), (-0.5941, -0.5221, 0.0), (-0.6001, -0.517, 0.0), (-0.6052, -0.511, 0.0), (-0.6093, -0.5044, 0.0), (-0.6123, -0.4971, 0.0), (-0.6141, -0.4895, 0.0), (0.63, -0.4817, 0.0), (0.58, -0.5317, 0.0), (0.6294, -0.4895, 0.0), (0.6276, -0.4971, 0.0), (0.6246, -0.5044, 0.0), (0.6205, -0.511, 0.0), (0.6154, -0.517, 0.0), (0.6094, -0.5221, 0.0), (0.6027, -0.5262, 0.0), (0.5955, -0.5292, 0.0), (0.5878, -0.531, 0.0), (-0.5648, 0.5171, 0.0), (-0.6148, 0.4671, 0.0), (-0.5726, 0.5164, 0.0), (-0.5802, 0.5146, 0.0), (-0.5875, 0.5116, 0.0), (-0.5941, 0.5075, 0.0), (-0.6001, 0.5024, 0.0), (-0.6052, 0.4964, 0.0), (-0.6093, 0.4898, 0.0), (-0.6123, 0.4825, 0.0), (-0.6141, 0.4749, 0.0), (0.58, 0.5171, 0.0), (0.63, 0.4671, 0.0), (0.5878, 0.5164, 0.0), (0.5955, 0.5146, 0.0), (0.6027, 0.5116, 0.0), (0.6094, 0.5075, 0.0), (0.6154, 0.5024, 0.0), (0.6205, 0.4964, 0.0), (0.6246, 0.4898, 0.0), (0.6276, 0.4825, 0.0), (0.6294, 0.4749, 0.0), (-0.6148, 0.4671, -0.03563), (-0.6148, -0.4817, -0.03563), (-0.6141, -0.4895, -0.03563), (-0.6123, -0.4971, -0.03563), (-0.6093, -0.5044, -0.03563), (-0.6052, -0.511, -0.03563), (-0.6001, -0.517, -0.03563), (-0.5941, -0.5221, -0.03563), (-0.5875, -0.5262, -0.03563), (-0.5802, -0.5292, -0.03563), (-0.5726, -0.531, -0.03563), (-0.5648, -0.5317, -0.03563), (0.58, -0.5317, -0.03563), (0.5878, -0.531, -0.03563), (0.5955, -0.5292, -0.03563), (0.6027, -0.5262, -0.03563), (0.6094, -0.5221, -0.03563), (0.6154, -0.517, -0.03563), (0.6205, -0.511, -0.03563), (0.6246, -0.5044, -0.03563), (0.6276, -0.4971, -0.03563), (0.6294, -0.4895, -0.03563), (0.63, -0.4817, -0.03563), (0.63, 0.4671, -0.03563), (0.6294, 0.4749, -0.03563), (0.6276, 0.4825, -0.03563), (0.6246, 0.4898, -0.03563), (0.6205, 0.4964, -0.03563), (0.6154, 0.5024, -0.03563), (0.6094, 0.5075, -0.03563), (0.6027, 0.5116, -0.03563), (0.5955, 0.5146, -0.03563), (0.5878, 0.5164, -0.03563), (0.58, 0.5171, -0.03563), (-0.5648, 0.5171, -0.03563), (-0.5726, 0.5164, -0.03563), (-0.5802, 0.5146, -0.03563), (-0.5875, 0.5116, -0.03563), (-0.5941, 0.5075, -0.03563), (-0.6001, 0.5024, -0.03563), (-0.6052, 0.4964, -0.03563), (-0.6093, 0.4898, -0.03563), (-0.6123, 0.4825, -0.03563), (-0.6141, 0.4749, -0.03563)], [], [(1, 23, 32, 31, 30, 29, 28, 27, 26, 25, 24, 22, 33, 35, 36, 37, 38, 39, 40, 41, 42, 43, 34, 11, 13, 14, 15, 16, 17, 18, 19, 20, 21, 12, 0, 2, 3, 4, 5, 6, 7, 8, 9, 10), (45, 46, 47, 48, 49, 50, 51, 52, 53, 54, 55, 56, 57, 58, 59, 60, 61, 62, 63, 64, 65, 66, 67, 68, 69, 70, 71, 72, 73, 74, 75, 76, 77, 78, 79, 80, 81, 82, 83, 84, 85, 86, 87, 44), (43, 42, 69, 68), (0, 12, 56, 55), (27, 28, 83, 82), (42, 41, 70, 69), (12, 21, 57, 56), (28, 29, 84, 83), (41, 40, 71, 70), (21, 20, 58, 57), (29, 30, 85, 84), (23, 1, 45, 44), (40, 39, 72, 71), (20, 19, 59, 58), (30, 31, 86, 85), (1, 10, 46, 45), (39, 38, 73, 72), (19, 18, 60, 59), (31, 32, 87, 86), (10, 9, 47, 46), (38, 37, 74, 73), (18, 17, 61, 60), (32, 23, 44, 87), (9, 8, 48, 47), (37, 36, 75, 74), (17, 16, 62, 61), (8, 7, 49, 48), (36, 35, 76, 75), (16, 15, 63, 62), (7, 6, 50, 49), (35, 33, 77, 76), (15, 14, 64, 63), (6, 5, 51, 50), (33, 22, 78, 77), (14, 13, 65, 64), (5, 4, 52, 51), (22, 24, 79, 78), (13, 11, 66, 65), (4, 3, 53, 52), (24, 25, 80, 79), (11, 34, 67, 66), (3, 2, 54, 53), (25, 26, 81, 80), (34, 43, 68, 67), (2, 0, 55, 54), (26, 27, 82, 81)])
me_plane.use_remesh_preserve_volume = False
me_plane.use_remesh_preserve_attributes = False
me_plane.use_mirror_vertex_groups = False
me_plane.update()
me_mesh = bpy.data.meshes.new('Mesh')
me_mesh.from_pydata([(0.2066, 0.1837, 0.01), (0.208, 0.1835, 0.01), (0.2093, 0.1832, 0.01), (0.2107, 0.1829, 0.01), (0.212, 0.1824, 0.01), (0.2132, 0.1818, 0.01), (0.2145, 0.1811, 0.01), (0.2156, 0.1803, 0.01), (0.2167, 0.1795, 0.01), (0.2177, 0.1785, 0.01), (0.2187, 0.1775, 0.01), (0.2195, 0.1764, 0.01), (0.2203, 0.1753, 0.01), (0.221, 0.1741, 0.01), (0.2216, 0.1728, 0.01), (0.2221, 0.1715, 0.01), (0.2224, 0.1702, 0.01), (0.2227, 0.1688, 0.01), (0.2229, 0.1674, 0.01), (0.2229, 0.166, 0.01), (0.2229, -0.1714, 0.01), (0.2229, -0.1728, 0.01), (0.2227, -0.1742, 0.01), (0.2224, -0.1756, 0.01), (0.2221, -0.1769, 0.01), (0.2216, -0.1782, 0.01), (0.221, -0.1795, 0.01), (0.2203, -0.1807, 0.01), (0.2195, -0.1818, 0.01), (0.2187, -0.1829, 0.01), (0.2177, -0.1839, 0.01), (0.2167, -0.1849, 0.01), (0.2156, -0.1858, 0.01), (0.2145, -0.1865, 0.01), (0.2132, -0.1872, 0.01), (0.212, -0.1878, 0.01), (0.2107, -0.1883, 0.01), (0.2093, -0.1886, 0.01), (0.208, -0.1889, 0.01), (0.2066, -0.1891, 0.01), (0.2052, -0.1891, 0.01), (-0.1998, -0.1891, 0.01), (-0.2012, -0.1891, 0.01), (-0.2026, -0.1889, 0.01), (-0.2039, -0.1886, 0.01), (-0.2053, -0.1883, 0.01), (-0.2066, -0.1878, 0.01), (-0.2078, -0.1872, 0.01), (-0.2091, -0.1865, 0.01), (-0.2102, -0.1858, 0.01), (-0.2113, -0.1849, 0.01), (-0.2123, -0.1839, 0.01), (-0.2133, -0.1829, 0.01), (-0.2141, -0.1818, 0.01), (-0.2149, -0.1807, 0.01), (-0.2156, -0.1795, 0.01), (-0.2162, -0.1782, 0.01), (-0.2167, -0.1769, 0.01), (-0.217, -0.1756, 0.01), (-0.2173, -0.1742, 0.01), (-0.2175, -0.1728, 0.01), (-0.2175, -0.1714, 0.01), (-0.2175, 0.166, 0.01), (-0.2175, 0.1674, 0.01), (-0.2173, 0.1688, 0.01), (-0.217, 0.1702, 0.01), (-0.2167, 0.1715, 0.01), (-0.2162, 0.1728, 0.01), (-0.2156, 0.1741, 0.01), (-0.2149, 0.1753, 0.01), (-0.2141, 0.1764, 0.01), (-0.2133, 0.1775, 0.01), (-0.2123, 0.1785, 0.01), (-0.2113, 0.1795, 0.01), (-0.2102, 0.1803, 0.01), (-0.2091, 0.1811, 0.01), (-0.2078, 0.1818, 0.01), (-0.2066, 0.1824, 0.01), (-0.2053, 0.1829, 0.01), (-0.2039, 0.1832, 0.01), (-0.2026, 0.1835, 0.01), (-0.2012, 0.1837, 0.01), (-0.1998, 0.1837, 0.01), (0.2052, 0.1837, 0.01), (-0.1412, 0.1075, 0.01), (-0.1412, 0.1571, 0.01), (-0.1909, 0.1571, 0.01), (-0.1909, 0.1075, 0.01), (-0.07375, 0.1075, 0.01), (-0.07375, 0.1571, 0.01), (-0.1234, 0.1571, 0.01), (-0.1234, 0.1075, 0.01), (-0.006246, 0.1075, 0.01), (-0.006246, 0.1571, 0.01), (-0.05585, 0.1571, 0.01), (-0.05585, 0.1075, 0.01), (0.06126, 0.1075, 0.01), (0.06126, 0.1571, 0.01), (0.01165, 0.1571, 0.01), (0.01165, 0.1075, 0.01), (0.1288, 0.1075, 0.01), (0.1288, 0.1571, 0.01), (0.07915, 0.1571, 0.01), (0.07915, 0.1075, 0.01), (0.1963, 0.1075, 0.01), (0.1963, 0.1571, 0.01), (0.1466, 0.1571, 0.01), (0.1466, 0.1075, 0.01), (-0.1412, 0.03999, 0.01), (-0.1412, 0.08958, 0.01), (-0.1909, 0.08958, 0.01), (-0.1909, 0.03999, 0.01), (-0.07375, 0.03999, 0.01), (-0.07375, 0.08958, 0.01), (-0.1234, 0.08958, 0.01), (-0.1234, 0.03999, 0.01), (-0.006246, 0.03999, 0.01), (-0.006246, 0.08958, 0.01), (-0.05585, 0.08958, 0.01), (-0.05585, 0.03999, 0.01), (0.06126, 0.03999, 0.01), (0.06126, 0.08958, 0.01), (0.01165, 0.08958, 0.01), (0.01165, 0.03999, 0.01), (0.1288, 0.03999, 0.01), (0.1288, 0.08958, 0.01), (0.07915, 0.08958, 0.01), (0.07915, 0.03999, 0.01), (0.1963, 0.03999, 0.01), (0.1963, 0.08958, 0.01), (0.1466, 0.08958, 0.01), (0.1466, 0.03999, 0.01), (-0.1412, -0.0275, 0.01), (-0.1412, 0.0221, 0.01), (-0.1909, 0.0221, 0.01), (-0.1909, -0.0275, 0.01), (-0.07375, -0.0275, 0.01), (-0.07375, 0.0221, 0.01), (-0.1234, 0.0221, 0.01), (-0.1234, -0.0275, 0.01), (-0.006246, -0.0275, 0.01), (-0.006246, 0.0221, 0.01), (-0.05585, 0.0221, 0.01), (-0.05585, -0.0275, 0.01), (0.06126, -0.0275, 0.01), (0.06126, 0.0221, 0.01), (0.01165, 0.0221, 0.01), (0.01165, -0.0275, 0.01), (0.1288, -0.0275, 0.01), (0.1288, 0.0221, 0.01), (0.07915, 0.0221, 0.01), (0.07915, -0.0275, 0.01), (0.1963, -0.0275, 0.01), (0.1963, 0.0221, 0.01), (0.1466, 0.0221, 0.01), (0.1466, -0.0275, 0.01), (-0.1412, -0.09499, 0.01), (-0.1412, -0.04539, 0.01), (-0.1909, -0.04539, 0.01), (-0.1909, -0.09499, 0.01), (-0.07375, -0.09499, 0.01), (-0.07375, -0.04539, 0.01), (-0.1234, -0.04539, 0.01), (-0.1234, -0.09499, 0.01), (-0.006246, -0.09499, 0.01), (-0.006246, -0.04539, 0.01), (-0.05585, -0.04539, 0.01), (-0.05585, -0.09499, 0.01), (0.06126, -0.09499, 0.01), (0.06126, -0.04539, 0.01), (0.01165, -0.04539, 0.01), (0.01165, -0.09499, 0.01), (0.1288, -0.09499, 0.01), (0.1288, -0.04539, 0.01), (0.07915, -0.04539, 0.01), (0.07915, -0.09499, 0.01), (0.1963, -0.09499, 0.01), (0.1963, -0.04539, 0.01), (0.1466, -0.04539, 0.01), (0.1466, -0.09499, 0.01), (0.1625, -0.1624, 0.01), (0.1625, -0.1128, 0.01), (0.1129, -0.1128, 0.01), (0.1129, -0.1624, 0.01), (-0.1412, -0.1625, 0.01), (-0.1412, -0.1129, 0.01), (-0.1909, -0.1129, 0.01), (-0.1909, -0.1625, 0.01), (-0.07375, -0.1625, 0.01), (-0.07375, -0.1129, 0.01), (-0.1234, -0.1129, 0.01), (-0.1234, -0.1625, 0.01), (-0.006246, -0.1625, 0.01), (-0.006246, -0.1129, 0.01), (-0.05585, -0.1129, 0.01), (-0.05585, -0.1625, 0.01), (0.06126, -0.1625, 0.01), (0.06126, -0.1129, 0.01), (0.01165, -0.1129, 0.01), (0.01165, -0.1625, 0.01), (0.2066, 0.1837, -0.01), (0.208, 0.1835, -0.01), (0.2093, 0.1832, -0.01), (0.2107, 0.1829, -0.01), (0.212, 0.1824, -0.01), (0.2132, 0.1818, -0.01), (0.2145, 0.1811, -0.01), (0.2156, 0.1803, -0.01), (0.2167, 0.1795, -0.01), (0.2177, 0.1785, -0.01), (0.2187, 0.1775, -0.01), (0.2195, 0.1764, -0.01), (0.2203, 0.1753, -0.01), (0.221, 0.1741, -0.01), (0.2216, 0.1728, -0.01), (0.2221, 0.1715, -0.01), (0.2224, 0.1702, -0.01), (0.2227, 0.1688, -0.01), (0.2229, 0.1674, -0.01), (0.2229, 0.166, -0.01), (0.2229, -0.1714, -0.01), (0.2229, -0.1728, -0.01), (0.2227, -0.1742, -0.01), (0.2224, -0.1756, -0.01), (0.2221, -0.1769, -0.01), (0.2216, -0.1782, -0.01), (0.221, -0.1795, -0.01), (0.2203, -0.1807, -0.01), (0.2195, -0.1818, -0.01), (0.2187, -0.1829, -0.01), (0.2177, -0.1839, -0.01), (0.2167, -0.1849, -0.01), (0.2156, -0.1858, -0.01), (0.2145, -0.1865, -0.01), (0.2132, -0.1872, -0.01), (0.212, -0.1878, -0.01), (0.2107, -0.1883, -0.01), (0.2093, -0.1886, -0.01), (0.208, -0.1889, -0.01), (0.2066, -0.1891, -0.01), (0.2052, -0.1891, -0.01), (-0.1998, -0.1891, -0.01), (-0.2012, -0.1891, -0.01), (-0.2026, -0.1889, -0.01), (-0.2039, -0.1886, -0.01), (-0.2053, -0.1883, -0.01), (-0.2066, -0.1878, -0.01), (-0.2078, -0.1872, -0.01), (-0.2091, -0.1865, -0.01), (-0.2102, -0.1858, -0.01), (-0.2113, -0.1849, -0.01), (-0.2123, -0.1839, -0.01), (-0.2133, -0.1829, -0.01), (-0.2141, -0.1818, -0.01), (-0.2149, -0.1807, -0.01), (-0.2156, -0.1795, -0.01), (-0.2162, -0.1782, -0.01), (-0.2167, -0.1769, -0.01), (-0.217, -0.1756, -0.01), (-0.2173, -0.1742, -0.01), (-0.2175, -0.1728, -0.01), (-0.2175, -0.1714, -0.01), (-0.2175, 0.166, -0.01), (-0.2175, 0.1674, -0.01), (-0.2173, 0.1688, -0.01), (-0.217, 0.1702, -0.01), (-0.2167, 0.1715, -0.01), (-0.2162, 0.1728, -0.01), (-0.2156, 0.1741, -0.01), (-0.2149, 0.1753, -0.01), (-0.2141, 0.1764, -0.01), (-0.2133, 0.1775, -0.01), (-0.2123, 0.1785, -0.01), (-0.2113, 0.1795, -0.01), (-0.2102, 0.1803, -0.01), (-0.2091, 0.1811, -0.01), (-0.2078, 0.1818, -0.01), (-0.2066, 0.1824, -0.01), (-0.2053, 0.1829, -0.01), (-0.2039, 0.1832, -0.01), (-0.2026, 0.1835, -0.01), (-0.2012, 0.1837, -0.01), (-0.1998, 0.1837, -0.01), (0.2052, 0.1837, -0.01), (-0.1412, 0.1075, -0.01), (-0.1412, 0.1571, -0.01), (-0.1909, 0.1571, -0.01), (-0.1909, 0.1075, -0.01), (-0.07375, 0.1075, -0.01), (-0.07375, 0.1571, -0.01), (-0.1234, 0.1571, -0.01), (-0.1234, 0.1075, -0.01), (-0.006246, 0.1075, -0.01), (-0.006246, 0.1571, -0.01), (-0.05585, 0.1571, -0.01), (-0.05585, 0.1075, -0.01), (0.06126, 0.1075, -0.01), (0.06126, 0.1571, -0.01), (0.01165, 0.1571, -0.01), (0.01165, 0.1075, -0.01), (0.1288, 0.1075, -0.01), (0.1288, 0.1571, -0.01), (0.07915, 0.1571, -0.01), (0.07915, 0.1075, -0.01), (0.1963, 0.1075, -0.01), (0.1963, 0.1571, -0.01), (0.1466, 0.1571, -0.01), (0.1466, 0.1075, -0.01), (-0.1412, 0.03999, -0.01), (-0.1412, 0.08958, -0.01), (-0.1909, 0.08958, -0.01), (-0.1909, 0.03999, -0.01), (-0.07375, 0.03999, -0.01), (-0.07375, 0.08958, -0.01), (-0.1234, 0.08958, -0.01), (-0.1234, 0.03999, -0.01), (-0.006246, 0.03999, -0.01), (-0.006246, 0.08958, -0.01), (-0.05585, 0.08958, -0.01), (-0.05585, 0.03999, -0.01), (0.06126, 0.03999, -0.01), (0.06126, 0.08958, -0.01), (0.01165, 0.08958, -0.01), (0.01165, 0.03999, -0.01), (0.1288, 0.03999, -0.01), (0.1288, 0.08958, -0.01), (0.07915, 0.08958, -0.01), (0.07915, 0.03999, -0.01), (0.1963, 0.03999, -0.01), (0.1963, 0.08958, -0.01), (0.1466, 0.08958, -0.01), (0.1466, 0.03999, -0.01), (-0.1412, -0.0275, -0.01), (-0.1412, 0.0221, -0.01), (-0.1909, 0.0221, -0.01), (-0.1909, -0.0275, -0.01), (-0.07375, -0.0275, -0.01), (-0.07375, 0.0221, -0.01), (-0.1234, 0.0221, -0.01), (-0.1234, -0.0275, -0.01), (-0.006246, -0.0275, -0.01), (-0.006246, 0.0221, -0.01), (-0.05585, 0.0221, -0.01), (-0.05585, -0.0275, -0.01), (0.06126, -0.0275, -0.01), (0.06126, 0.0221, -0.01), (0.01165, 0.0221, -0.01), (0.01165, -0.0275, -0.01), (0.1288, -0.0275, -0.01), (0.1288, 0.0221, -0.01), (0.07915, 0.0221, -0.01), (0.07915, -0.0275, -0.01), (0.1963, -0.0275, -0.01), (0.1963, 0.0221, -0.01), (0.1466, 0.0221, -0.01), (0.1466, -0.0275, -0.01), (-0.1412, -0.09499, -0.01), (-0.1412, -0.04539, -0.01), (-0.1909, -0.04539, -0.01), (-0.1909, -0.09499, -0.01), (-0.07375, -0.09499, -0.01), (-0.07375, -0.04539, -0.01), (-0.1234, -0.04539, -0.01), (-0.1234, -0.09499, -0.01), (-0.006246, -0.09499, -0.01), (-0.006246, -0.04539, -0.01), (-0.05585, -0.04539, -0.01), (-0.05585, -0.09499, -0.01), (0.06126, -0.09499, -0.01), (0.06126, -0.04539, -0.01), (0.01165, -0.04539, -0.01), (0.01165, -0.09499, -0.01), (0.1288, -0.09499, -0.01), (0.1288, -0.04539, -0.01), (0.07915, -0.04539, -0.01), (0.07915, -0.09499, -0.01), (0.1963, -0.09499, -0.01), (0.1963, -0.04539, -0.01), (0.1466, -0.04539, -0.01), (0.1466, -0.09499, -0.01), (0.1625, -0.1624, -0.01), (0.1625, -0.1128, -0.01), (0.1129, -0.1128, -0.01), (0.1129, -0.1624, -0.01), (-0.1412, -0.1625, -0.01), (-0.1412, -0.1129, -0.01), (-0.1909, -0.1129, -0.01), (-0.1909, -0.1625, -0.01), (-0.07375, -0.1625, -0.01), (-0.07375, -0.1129, -0.01), (-0.1234, -0.1129, -0.01), (-0.1234, -0.1625, -0.01), (-0.006246, -0.1625, -0.01), (-0.006246, -0.1129, -0.01), (-0.05585, -0.1129, -0.01), (-0.05585, -0.1625, -0.01), (0.06126, -0.1625, -0.01), (0.06126, -0.1129, -0.01), (0.01165, -0.1129, -0.01), (0.01165, -0.1625, -0.01), (0.2066, 0.1837, -0.01), (0.2066, 0.1837, 0.01), (0.208, 0.1835, -0.01), (0.208, 0.1835, 0.01), (0.2093, 0.1832, -0.01), (0.2093, 0.1832, 0.01), (0.2107, 0.1829, -0.01), (0.2107, 0.1829, 0.01), (0.212, 0.1824, -0.01), (0.212, 0.1824, 0.01), (0.2132, 0.1818, -0.01), (0.2132, 0.1818, 0.01), (0.2145, 0.1811, -0.01), (0.2145, 0.1811, 0.01), (0.2156, 0.1803, -0.01), (0.2156, 0.1803, 0.01), (0.2167, 0.1795, -0.01), (0.2167, 0.1795, 0.01), (0.2177, 0.1785, -0.01), (0.2177, 0.1785, 0.01), (0.2187, 0.1775, -0.01), (0.2187, 0.1775, 0.01), (0.2195, 0.1764, -0.01), (0.2195, 0.1764, 0.01), (0.2203, 0.1753, -0.01), (0.2203, 0.1753, 0.01), (0.221, 0.1741, -0.01), (0.221, 0.1741, 0.01), (0.2216, 0.1728, -0.01), (0.2216, 0.1728, 0.01), (0.2221, 0.1715, -0.01), (0.2221, 0.1715, 0.01), (0.2224, 0.1702, -0.01), (0.2224, 0.1702, 0.01), (0.2227, 0.1688, -0.01), (0.2227, 0.1688, 0.01), (0.2229, 0.1674, -0.01), (0.2229, 0.1674, 0.01), (0.2229, 0.166, -0.01), (0.2229, 0.166, 0.01), (0.2229, -0.1714, -0.01), (0.2229, -0.1714, 0.01), (0.2229, -0.1728, -0.01), (0.2229, -0.1728, 0.01), (0.2227, -0.1742, -0.01), (0.2227, -0.1742, 0.01), (0.2224, -0.1756, -0.01), (0.2224, -0.1756, 0.01), (0.2221, -0.1769, -0.01), (0.2221, -0.1769, 0.01), (0.2216, -0.1782, -0.01), (0.2216, -0.1782, 0.01), (0.221, -0.1795, -0.01), (0.221, -0.1795, 0.01), (0.2203, -0.1807, -0.01), (0.2203, -0.1807, 0.01), (0.2195, -0.1818, -0.01), (0.2195, -0.1818, 0.01), (0.2187, -0.1829, -0.01), (0.2187, -0.1829, 0.01), (0.2177, -0.1839, -0.01), (0.2177, -0.1839, 0.01), (0.2167, -0.1849, -0.01), (0.2167, -0.1849, 0.01), (0.2156, -0.1858, -0.01), (0.2156, -0.1858, 0.01), (0.2145, -0.1865, -0.01), (0.2145, -0.1865, 0.01), (0.2132, -0.1872, -0.01), (0.2132, -0.1872, 0.01), (0.212, -0.1878, -0.01), (0.212, -0.1878, 0.01), (0.2107, -0.1883, -0.01), (0.2107, -0.1883, 0.01), (0.2093, -0.1886, -0.01), (0.2093, -0.1886, 0.01), (0.208, -0.1889, -0.01), (0.208, -0.1889, 0.01), (0.2066, -0.1891, -0.01), (0.2066, -0.1891, 0.01), (0.2052, -0.1891, -0.01), (0.2052, -0.1891, 0.01), (-0.1998, -0.1891, -0.01), (-0.1998, -0.1891, 0.01), (-0.2012, -0.1891, -0.01), (-0.2012, -0.1891, 0.01), (-0.2026, -0.1889, -0.01), (-0.2026, -0.1889, 0.01), (-0.2039, -0.1886, -0.01), (-0.2039, -0.1886, 0.01), (-0.2053, -0.1883, -0.01), (-0.2053, -0.1883, 0.01), (-0.2066, -0.1878, -0.01), (-0.2066, -0.1878, 0.01), (-0.2078, -0.1872, -0.01), (-0.2078, -0.1872, 0.01), (-0.2091, -0.1865, -0.01), (-0.2091, -0.1865, 0.01), (-0.2102, -0.1858, -0.01), (-0.2102, -0.1858, 0.01), (-0.2113, -0.1849, -0.01), (-0.2113, -0.1849, 0.01), (-0.2123, -0.1839, -0.01), (-0.2123, -0.1839, 0.01), (-0.2133, -0.1829, -0.01), (-0.2133, -0.1829, 0.01), (-0.2141, -0.1818, -0.01), (-0.2141, -0.1818, 0.01), (-0.2149, -0.1807, -0.01), (-0.2149, -0.1807, 0.01), (-0.2156, -0.1795, -0.01), (-0.2156, -0.1795, 0.01), (-0.2162, -0.1782, -0.01), (-0.2162, -0.1782, 0.01), (-0.2167, -0.1769, -0.01), (-0.2167, -0.1769, 0.01), (-0.217, -0.1756, -0.01), (-0.217, -0.1756, 0.01), (-0.2173, -0.1742, -0.01), (-0.2173, -0.1742, 0.01), (-0.2175, -0.1728, -0.01), (-0.2175, -0.1728, 0.01), (-0.2175, -0.1714, -0.01), (-0.2175, -0.1714, 0.01), (-0.2175, 0.166, -0.01), (-0.2175, 0.166, 0.01), (-0.2175, 0.1674, -0.01), (-0.2175, 0.1674, 0.01), (-0.2173, 0.1688, -0.01), (-0.2173, 0.1688, 0.01), (-0.217, 0.1702, -0.01), (-0.217, 0.1702, 0.01), (-0.2167, 0.1715, -0.01), (-0.2167, 0.1715, 0.01), (-0.2162, 0.1728, -0.01), (-0.2162, 0.1728, 0.01), (-0.2156, 0.1741, -0.01), (-0.2156, 0.1741, 0.01), (-0.2149, 0.1753, -0.01), (-0.2149, 0.1753, 0.01), (-0.2141, 0.1764, -0.01), (-0.2141, 0.1764, 0.01), (-0.2133, 0.1775, -0.01), (-0.2133, 0.1775, 0.01), (-0.2123, 0.1785, -0.01), (-0.2123, 0.1785, 0.01), (-0.2113, 0.1795, -0.01), (-0.2113, 0.1795, 0.01), (-0.2102, 0.1803, -0.01), (-0.2102, 0.1803, 0.01), (-0.2091, 0.1811, -0.01), (-0.2091, 0.1811, 0.01), (-0.2078, 0.1818, -0.01), (-0.2078, 0.1818, 0.01), (-0.2066, 0.1824, -0.01), (-0.2066, 0.1824, 0.01), (-0.2053, 0.1829, -0.01), (-0.2053, 0.1829, 0.01), (-0.2039, 0.1832, -0.01), (-0.2039, 0.1832, 0.01), (-0.2026, 0.1835, -0.01), (-0.2026, 0.1835, 0.01), (-0.2012, 0.1837, -0.01), (-0.2012, 0.1837, 0.01), (-0.1998, 0.1837, -0.01), (-0.1998, 0.1837, 0.01), (0.2052, 0.1837, -0.01), (0.2052, 0.1837, 0.01), (-0.1412, 0.1075, -0.01), (-0.1412, 0.1075, 0.01), (-0.1412, 0.1571, -0.01), (-0.1412, 0.1571, 0.01), (-0.1909, 0.1571, -0.01), (-0.1909, 0.1571, 0.01), (-0.1909, 0.1075, -0.01), (-0.1909, 0.1075, 0.01), (-0.07375, 0.1075, -0.01), (-0.07375, 0.1075, 0.01), (-0.07375, 0.1571, -0.01), (-0.07375, 0.1571, 0.01), (-0.1234, 0.1571, -0.01), (-0.1234, 0.1571, 0.01), (-0.1234, 0.1075, -0.01), (-0.1234, 0.1075, 0.01), (-0.006246, 0.1075, -0.01), (-0.006246, 0.1075, 0.01), (-0.006246, 0.1571, -0.01), (-0.006246, 0.1571, 0.01), (-0.05585, 0.1571, -0.01), (-0.05585, 0.1571, 0.01), (-0.05585, 0.1075, -0.01), (-0.05585, 0.1075, 0.01), (0.06126, 0.1075, -0.01), (0.06126, 0.1075, 0.01), (0.06126, 0.1571, -0.01), (0.06126, 0.1571, 0.01), (0.01165, 0.1571, -0.01), (0.01165, 0.1571, 0.01), (0.01165, 0.1075, -0.01), (0.01165, 0.1075, 0.01), (0.1288, 0.1075, -0.01), (0.1288, 0.1075, 0.01), (0.1288, 0.1571, -0.01), (0.1288, 0.1571, 0.01), (0.07915, 0.1571, -0.01), (0.07915, 0.1571, 0.01), (0.07915, 0.1075, -0.01), (0.07915, 0.1075, 0.01), (0.1963, 0.1075, -0.01), (0.1963, 0.1075, 0.01), (0.1963, 0.1571, -0.01), (0.1963, 0.1571, 0.01), (0.1466, 0.1571, -0.01), (0.1466, 0.1571, 0.01), (0.1466, 0.1075, -0.01), (0.1466, 0.1075, 0.01), (-0.1412, 0.03999, -0.01), (-0.1412, 0.03999, 0.01), (-0.1412, 0.08958, -0.01), (-0.1412, 0.08958, 0.01), (-0.1909, 0.08958, -0.01), (-0.1909, 0.08958, 0.01), (-0.1909, 0.03999, -0.01), (-0.1909, 0.03999, 0.01), (-0.07375, 0.03999, -0.01), (-0.07375, 0.03999, 0.01), (-0.07375, 0.08958, -0.01), (-0.07375, 0.08958, 0.01), (-0.1234, 0.08958, -0.01), (-0.1234, 0.08958, 0.01), (-0.1234, 0.03999, -0.01), (-0.1234, 0.03999, 0.01), (-0.006246, 0.03999, -0.01), (-0.006246, 0.03999, 0.01), (-0.006246, 0.08958, -0.01), (-0.006246, 0.08958, 0.01), (-0.05585, 0.08958, -0.01), (-0.05585, 0.08958, 0.01), (-0.05585, 0.03999, -0.01), (-0.05585, 0.03999, 0.01), (0.06126, 0.03999, -0.01), (0.06126, 0.03999, 0.01), (0.06126, 0.08958, -0.01), (0.06126, 0.08958, 0.01), (0.01165, 0.08958, -0.01), (0.01165, 0.08958, 0.01), (0.01165, 0.03999, -0.01), (0.01165, 0.03999, 0.01), (0.1288, 0.03999, -0.01), (0.1288, 0.03999, 0.01), (0.1288, 0.08958, -0.01), (0.1288, 0.08958, 0.01), (0.07915, 0.08958, -0.01), (0.07915, 0.08958, 0.01), (0.07915, 0.03999, -0.01), (0.07915, 0.03999, 0.01), (0.1963, 0.03999, -0.01), (0.1963, 0.03999, 0.01), (0.1963, 0.08958, -0.01), (0.1963, 0.08958, 0.01), (0.1466, 0.08958, -0.01), (0.1466, 0.08958, 0.01), (0.1466, 0.03999, -0.01), (0.1466, 0.03999, 0.01), (-0.1412, -0.0275, -0.01), (-0.1412, -0.0275, 0.01), (-0.1412, 0.0221, -0.01), (-0.1412, 0.0221, 0.01), (-0.1909, 0.0221, -0.01), (-0.1909, 0.0221, 0.01), (-0.1909, -0.0275, -0.01), (-0.1909, -0.0275, 0.01), (-0.07375, -0.0275, -0.01), (-0.07375, -0.0275, 0.01), (-0.07375, 0.0221, -0.01), (-0.07375, 0.0221, 0.01), (-0.1234, 0.0221, -0.01), (-0.1234, 0.0221, 0.01), (-0.1234, -0.0275, -0.01), (-0.1234, -0.0275, 0.01), (-0.006246, -0.0275, -0.01), (-0.006246, -0.0275, 0.01), (-0.006246, 0.0221, -0.01), (-0.006246, 0.0221, 0.01), (-0.05585, 0.0221, -0.01), (-0.05585, 0.0221, 0.01), (-0.05585, -0.0275, -0.01), (-0.05585, -0.0275, 0.01), (0.06126, -0.0275, -0.01), (0.06126, -0.0275, 0.01), (0.06126, 0.0221, -0.01), (0.06126, 0.0221, 0.01), (0.01165, 0.0221, -0.01), (0.01165, 0.0221, 0.01), (0.01165, -0.0275, -0.01), (0.01165, -0.0275, 0.01), (0.1288, -0.0275, -0.01), (0.1288, -0.0275, 0.01), (0.1288, 0.0221, -0.01), (0.1288, 0.0221, 0.01), (0.07915, 0.0221, -0.01), (0.07915, 0.0221, 0.01), (0.07915, -0.0275, -0.01), (0.07915, -0.0275, 0.01), (0.1963, -0.0275, -0.01), (0.1963, -0.0275, 0.01), (0.1963, 0.0221, -0.01), (0.1963, 0.0221, 0.01), (0.1466, 0.0221, -0.01), (0.1466, 0.0221, 0.01), (0.1466, -0.0275, -0.01), (0.1466, -0.0275, 0.01), (-0.1412, -0.09499, -0.01), (-0.1412, -0.09499, 0.01), (-0.1412, -0.04539, -0.01), (-0.1412, -0.04539, 0.01), (-0.1909, -0.04539, -0.01), (-0.1909, -0.04539, 0.01), (-0.1909, -0.09499, -0.01), (-0.1909, -0.09499, 0.01), (-0.07375, -0.09499, -0.01), (-0.07375, -0.09499, 0.01), (-0.07375, -0.04539, -0.01), (-0.07375, -0.04539, 0.01), (-0.1234, -0.04539, -0.01), (-0.1234, -0.04539, 0.01), (-0.1234, -0.09499, -0.01), (-0.1234, -0.09499, 0.01), (-0.006246, -0.09499, -0.01), (-0.006246, -0.09499, 0.01), (-0.006246, -0.04539, -0.01), (-0.006246, -0.04539, 0.01), (-0.05585, -0.04539, -0.01), (-0.05585, -0.04539, 0.01), (-0.05585, -0.09499, -0.01), (-0.05585, -0.09499, 0.01), (0.06126, -0.09499, -0.01), (0.06126, -0.09499, 0.01), (0.06126, -0.04539, -0.01), (0.06126, -0.04539, 0.01), (0.01165, -0.04539, -0.01), (0.01165, -0.04539, 0.01), (0.01165, -0.09499, -0.01), (0.01165, -0.09499, 0.01), (0.1288, -0.09499, -0.01), (0.1288, -0.09499, 0.01), (0.1288, -0.04539, -0.01), (0.1288, -0.04539, 0.01), (0.07915, -0.04539, -0.01), (0.07915, -0.04539, 0.01), (0.07915, -0.09499, -0.01), (0.07915, -0.09499, 0.01), (0.1963, -0.09499, -0.01), (0.1963, -0.09499, 0.01), (0.1963, -0.04539, -0.01), (0.1963, -0.04539, 0.01), (0.1466, -0.04539, -0.01), (0.1466, -0.04539, 0.01), (0.1466, -0.09499, -0.01), (0.1466, -0.09499, 0.01), (0.1625, -0.1624, -0.01), (0.1625, -0.1624, 0.01), (0.1625, -0.1128, -0.01), (0.1625, -0.1128, 0.01), (0.1129, -0.1128, -0.01), (0.1129, -0.1128, 0.01), (0.1129, -0.1624, -0.01), (0.1129, -0.1624, 0.01), (-0.1412, -0.1625, -0.01), (-0.1412, -0.1625, 0.01), (-0.1412, -0.1129, -0.01), (-0.1412, -0.1129, 0.01), (-0.1909, -0.1129, -0.01), (-0.1909, -0.1129, 0.01), (-0.1909, -0.1625, -0.01), (-0.1909, -0.1625, 0.01), (-0.07375, -0.1625, -0.01), (-0.07375, -0.1625, 0.01), (-0.07375, -0.1129, -0.01), (-0.07375, -0.1129, 0.01), (-0.1234, -0.1129, -0.01), (-0.1234, -0.1129, 0.01), (-0.1234, -0.1625, -0.01), (-0.1234, -0.1625, 0.01), (-0.006246, -0.1625, -0.01), (-0.006246, -0.1625, 0.01), (-0.006246, -0.1129, -0.01), (-0.006246, -0.1129, 0.01), (-0.05585, -0.1129, -0.01), (-0.05585, -0.1129, 0.01), (-0.05585, -0.1625, -0.01), (-0.05585, -0.1625, 0.01), (0.06126, -0.1625, -0.01), (0.06126, -0.1625, 0.01), (0.06126, -0.1129, -0.01), (0.06126, -0.1129, 0.01), (0.01165, -0.1129, -0.01), (0.01165, -0.1129, 0.01), (0.01165, -0.1625, -0.01), (0.01165, -0.1625, 0.01)], [], [(81, 83, 82), (81, 0, 83), (80, 0, 81), (80, 1, 0), (79, 1, 80), (79, 2, 1), (78, 2, 79), (78, 3, 2), (77, 3, 78), (77, 4, 3), (76, 4, 77), (76, 5, 4), (75, 5, 76), (75, 6, 5), (74, 6, 75), (74, 7, 6), (73, 7, 74), (73, 8, 7), (72, 8, 73), (72, 9, 8), (71, 9, 72), (71, 10, 9), (70, 10, 71), (70, 11, 10), (69, 11, 70), (69, 12, 11), (68, 12, 69), (68, 13, 12), (67, 13, 68), (67, 14, 13), (66, 14, 67), (66, 15, 14), (65, 15, 66), (65, 16, 15), (64, 16, 65), (64, 17, 16), (63, 17, 64), (63, 18, 17), (62, 18, 63), (62, 19, 18), (61, 86, 62), (86, 19, 62), (86, 85, 19), (85, 90, 19), (90, 89, 19), (89, 94, 19), (94, 93, 19), (93, 98, 19), (98, 97, 19), (97, 102, 19), (102, 106, 19), (106, 105, 19), (105, 20, 19), (61, 87, 86), (84, 90, 85), (84, 91, 90), (88, 94, 89), (88, 95, 94), (92, 98, 93), (92, 99, 98), (96, 102, 97), (96, 103, 102), (101, 106, 102), (100, 106, 101), (100, 107, 106), (104, 20, 105), (61, 110, 87), (110, 84, 87), (110, 91, 84), (110, 88, 91), (110, 95, 88), (110, 92, 95), (110, 99, 92), (110, 96, 99), (110, 103, 96), (110, 100, 103), (110, 107, 100), (110, 104, 107), (110, 109, 104), (109, 114, 104), (114, 113, 104), (113, 118, 104), (118, 117, 104), (117, 122, 104), (122, 121, 104), (121, 126, 104), (126, 130, 104), (130, 129, 104), (129, 20, 104), (61, 111, 110), (108, 114, 109), (108, 115, 114), (112, 118, 113), (112, 119, 118), (116, 122, 117), (116, 123, 122), (120, 126, 121), (120, 127, 126), (125, 130, 126), (124, 130, 125), (124, 131, 130), (128, 20, 129), (61, 134, 111), (134, 108, 111), (134, 115, 108), (134, 112, 115), (134, 119, 112), (134, 116, 119), (134, 123, 116), (134, 120, 123), (134, 127, 120), (134, 124, 127), (134, 131, 124), (134, 128, 131), (134, 133, 128), (133, 138, 128), (138, 137, 128), (137, 142, 128), (142, 141, 128), (141, 146, 128), (146, 145, 128), (145, 150, 128), (150, 154, 128), (154, 153, 128), (153, 20, 128), (61, 135, 134), (132, 138, 133), (132, 139, 138), (136, 142, 137), (136, 143, 142), (140, 146, 141), (140, 147, 146), (144, 150, 145), (144, 151, 150), (149, 154, 150), (148, 154, 149), (148, 155, 154), (152, 20, 153), (61, 158, 135), (158, 132, 135), (158, 139, 132), (158, 136, 139), (158, 143, 136), (158, 140, 143), (158, 147, 140), (158, 144, 147), (158, 151, 144), (158, 148, 151), (158, 155, 148), (158, 152, 155), (158, 157, 152), (157, 162, 152), (162, 161, 152), (161, 166, 152), (166, 165, 152), (165, 170, 152), (170, 169, 152), (169, 174, 152), (174, 178, 152), (178, 177, 152), (177, 20, 152), (61, 159, 158), (156, 162, 157), (156, 163, 162), (160, 166, 161), (160, 167, 166), (164, 170, 165), (164, 171, 170), (168, 174, 169), (168, 175, 174), (173, 178, 174), (172, 178, 173), (172, 179, 178), (176, 20, 177), (61, 186, 159), (186, 156, 159), (186, 163, 156), (186, 160, 163), (186, 167, 160), (186, 164, 167), (186, 171, 164), (186, 168, 171), (186, 175, 168), (186, 172, 175), (186, 179, 172), (186, 176, 179), (186, 182, 176), (182, 181, 176), (181, 20, 176), (186, 185, 182), (185, 190, 182), (190, 189, 182), (189, 194, 182), (194, 193, 182), (193, 198, 182), (198, 197, 182), (197, 183, 182), (180, 20, 181), (61, 187, 186), (184, 190, 185), (184, 191, 190), (188, 194, 189), (188, 195, 194), (192, 198, 193), (192, 199, 198), (196, 183, 197), (196, 180, 183), (196, 20, 180), (61, 184, 187), (61, 191, 184), (61, 188, 191), (61, 195, 188), (61, 192, 195), (61, 199, 192), (61, 196, 199), (61, 20, 196), (60, 20, 61), (60, 21, 20), (59, 21, 60), (59, 22, 21), (58, 22, 59), (58, 23, 22), (57, 23, 58), (57, 24, 23), (56, 24, 57), (56, 25, 24), (55, 25, 56), (55, 26, 25), (54, 26, 55), (54, 27, 26), (53, 27, 54), (53, 28, 27), (52, 28, 53), (52, 29, 28), (51, 29, 52), (51, 30, 29), (50, 30, 51), (50, 31, 30), (49, 31, 50), (49, 32, 31), (48, 32, 49), (48, 33, 32), (47, 33, 48), (47, 34, 33), (46, 34, 47), (46, 35, 34), (45, 35, 46), (45, 36, 35), (44, 36, 45), (44, 37, 36), (43, 37, 44), (43, 38, 37), (42, 38, 43), (42, 39, 38), (41, 39, 42), (41, 40, 39), (283, 281, 282), (200, 281, 283), (200, 280, 281), (201, 280, 200), (201, 279, 280), (202, 279, 201), (202, 278, 279), (203, 278, 202), (203, 277, 278), (204, 277, 203), (204, 276, 277), (205, 276, 204), (205, 275, 276), (206, 275, 205), (206, 274, 275), (207, 274, 206), (207, 273, 274), (208, 273, 207), (208, 272, 273), (209, 272, 208), (209, 271, 272), (210, 271, 209), (210, 270, 271), (211, 270, 210), (211, 269, 270), (212, 269, 211), (212, 268, 269), (213, 268, 212), (213, 267, 268), (214, 267, 213), (214, 266, 267), (215, 266, 214), (215, 265, 266), (216, 265, 215), (216, 264, 265), (217, 264, 216), (217, 263, 264), (218, 263, 217), (218, 262, 263), (219, 262, 218), (286, 261, 262), (219, 286, 262), (285, 286, 219), (290, 285, 219), (289, 290, 219), (294, 289, 219), (293, 294, 219), (298, 293, 219), (297, 298, 219), (302, 297, 219), (306, 302, 219), (305, 306, 219), (220, 305, 219), (287, 261, 286), (290, 284, 285), (291, 284, 290), (294, 288, 289), (295, 288, 294), (298, 292, 293), (299, 292, 298), (302, 296, 297), (303, 296, 302), (306, 301, 302), (306, 300, 301), (307, 300, 306), (220, 304, 305), (310, 261, 287), (284, 310, 287), (291, 310, 284), (288, 310, 291), (295, 310, 288), (292, 310, 295), (299, 310, 292), (296, 310, 299), (303, 310, 296), (300, 310, 303), (307, 310, 300), (304, 310, 307), (309, 310, 304), (314, 309, 304), (313, 314, 304), (318, 313, 304), (317, 318, 304), (322, 317, 304), (321, 322, 304), (326, 321, 304), (330, 326, 304), (329, 330, 304), (220, 329, 304), (311, 261, 310), (314, 308, 309), (315, 308, 314), (318, 312, 313), (319, 312, 318), (322, 316, 317), (323, 316, 322), (326, 320, 321), (327, 320, 326), (330, 325, 326), (330, 324, 325), (331, 324, 330), (220, 328, 329), (334, 261, 311), (308, 334, 311), (315, 334, 308), (312, 334, 315), (319, 334, 312), (316, 334, 319), (323, 334, 316), (320, 334, 323), (327, 334, 320), (324, 334, 327), (331, 334, 324), (328, 334, 331), (333, 334, 328), (338, 333, 328), (337, 338, 328), (342, 337, 328), (341, 342, 328), (346, 341, 328), (345, 346, 328), (350, 345, 328), (354, 350, 328), (353, 354, 328), (220, 353, 328), (335, 261, 334), (338, 332, 333), (339, 332, 338), (342, 336, 337), (343, 336, 342), (346, 340, 341), (347, 340, 346), (350, 344, 345), (351, 344, 350), (354, 349, 350), (354, 348, 349), (355, 348, 354), (220, 352, 353), (358, 261, 335), (332, 358, 335), (339, 358, 332), (336, 358, 339), (343, 358, 336), (340, 358, 343), (347, 358, 340), (344, 358, 347), (351, 358, 344), (348, 358, 351), (355, 358, 348), (352, 358, 355), (357, 358, 352), (362, 357, 352), (361, 362, 352), (366, 361, 352), (365, 366, 352), (370, 365, 352), (369, 370, 352), (374, 369, 352), (378, 374, 352), (377, 378, 352), (220, 377, 352), (359, 261, 358), (362, 356, 357), (363, 356, 362), (366, 360, 361), (367, 360, 366), (370, 364, 365), (371, 364, 370), (374, 368, 369), (375, 368, 374), (378, 373, 374), (378, 372, 373), (379, 372, 378), (220, 376, 377), (386, 261, 359), (356, 386, 359), (363, 386, 356), (360, 386, 363), (367, 386, 360), (364, 386, 367), (371, 386, 364), (368, 386, 371), (375, 386, 368), (372, 386, 375), (379, 386, 372), (376, 386, 379), (382, 386, 376), (381, 382, 376), (220, 381, 376), (385, 386, 382), (390, 385, 382), (389, 390, 382), (394, 389, 382), (393, 394, 382), (398, 393, 382), (397, 398, 382), (383, 397, 382), (220, 380, 381), (387, 261, 386), (390, 384, 385), (391, 384, 390), (394, 388, 389), (395, 388, 394), (398, 392, 393), (399, 392, 398), (383, 396, 397), (380, 396, 383), (220, 396, 380), (384, 261, 387), (391, 261, 384), (388, 261, 391), (395, 261, 388), (392, 261, 395), (399, 261, 392), (396, 261, 399), (220, 261, 396), (220, 260, 261), (221, 260, 220), (221, 259, 260), (222, 259, 221), (222, 258, 259), (223, 258, 222), (223, 257, 258), (224, 257, 223), (224, 256, 257), (225, 256, 224), (225, 255, 256), (226, 255, 225), (226, 254, 255), (227, 254, 226), (227, 253, 254), (228, 253, 227), (228, 252, 253), (229, 252, 228), (229, 251, 252), (230, 251, 229), (230, 250, 251), (231, 250, 230), (231, 249, 250), (232, 249, 231), (232, 248, 249), (233, 248, 232), (233, 247, 248), (234, 247, 233), (234, 246, 247), (235, 246, 234), (235, 245, 246), (236, 245, 235), (236, 244, 245), (237, 244, 236), (237, 243, 244), (238, 243, 237), (238, 242, 243), (239, 242, 238), (239, 241, 242), (240, 241, 239), (401, 403, 402, 400), (403, 405, 404, 402), (405, 407, 406, 404), (407, 409, 408, 406), (409, 411, 410, 408), (411, 413, 412, 410), (413, 415, 414, 412), (415, 417, 416, 414), (417, 419, 418, 416), (419, 421, 420, 418), (421, 423, 422, 420), (423, 425, 424, 422), (425, 427, 426, 424), (427, 429, 428, 426), (429, 431, 430, 428), (431, 433, 432, 430), (433, 435, 434, 432), (435, 437, 436, 434), (437, 439, 438, 436), (439, 441, 440, 438), (441, 443, 442, 440), (443, 445, 444, 442), (445, 447, 446, 444), (447, 449, 448, 446), (449, 451, 450, 448), (451, 453, 452, 450), (453, 455, 454, 452), (455, 457, 456, 454), (457, 459, 458, 456), (459, 461, 460, 458), (461, 463, 462, 460), (463, 465, 464, 462), (465, 467, 466, 464), (467, 469, 468, 466), (469, 471, 470, 468), (471, 473, 472, 470), (473, 475, 474, 472), (475, 477, 476, 474), (477, 479, 478, 476), (479, 481, 480, 478), (481, 483, 482, 480), (483, 485, 484, 482), (485, 487, 486, 484), (487, 489, 488, 486), (489, 491, 490, 488), (491, 493, 492, 490), (493, 495, 494, 492), (495, 497, 496, 494), (497, 499, 498, 496), (499, 501, 500, 498), (501, 503, 502, 500), (503, 505, 504, 502), (505, 507, 506, 504), (507, 509, 508, 506), (509, 511, 510, 508), (511, 513, 512, 510), (513, 515, 514, 512), (515, 517, 516, 514), (517, 519, 518, 516), (519, 521, 520, 518), (521, 523, 522, 520), (523, 525, 524, 522), (525, 527, 526, 524), (527, 529, 528, 526), (529, 531, 530, 528), (531, 533, 532, 530), (533, 535, 534, 532), (535, 537, 536, 534), (537, 539, 538, 536), (539, 541, 540, 538), (541, 543, 542, 540), (543, 545, 544, 542), (545, 547, 546, 544), (547, 549, 548, 546), (549, 551, 550, 548), (551, 553, 552, 550), (553, 555, 554, 552), (555, 557, 556, 554), (557, 559, 558, 556), (559, 561, 560, 558), (561, 563, 562, 560), (563, 565, 564, 562), (565, 567, 566, 564), (567, 401, 400, 566), (569, 571, 570, 568), (571, 573, 572, 570), (573, 575, 574, 572), (575, 569, 568, 574), (577, 579, 578, 576), (579, 581, 580, 578), (581, 583, 582, 580), (583, 577, 576, 582), (585, 587, 586, 584), (587, 589, 588, 586), (589, 591, 590, 588), (591, 585, 584, 590), (593, 595, 594, 592), (595, 597, 596, 594), (597, 599, 598, 596), (599, 593, 592, 598), (601, 603, 602, 600), (603, 605, 604, 602), (605, 607, 606, 604), (607, 601, 600, 606), (609, 611, 610, 608), (611, 613, 612, 610), (613, 615, 614, 612), (615, 609, 608, 614), (617, 619, 618, 616), (619, 621, 620, 618), (621, 623, 622, 620), (623, 617, 616, 622), (625, 627, 626, 624), (627, 629, 628, 626), (629, 631, 630, 628), (631, 625, 624, 630), (633, 635, 634, 632), (635, 637, 636, 634), (637, 639, 638, 636), (639, 633, 632, 638), (641, 643, 642, 640), (643, 645, 644, 642), (645, 647, 646, 644), (647, 641, 640, 646), (649, 651, 650, 648), (651, 653, 652, 650), (653, 655, 654, 652), (655, 649, 648, 654), (657, 659, 658, 656), (659, 661, 660, 658), (661, 663, 662, 660), (663, 657, 656, 662), (665, 667, 666, 664), (667, 669, 668, 666), (669, 671, 670, 668), (671, 665, 664, 670), (673, 675, 674, 672), (675, 677, 676, 674), (677, 679, 678, 676), (679, 673, 672, 678), (681, 683, 682, 680), (683, 685, 684, 682), (685, 687, 686, 684), (687, 681, 680, 686), (689, 691, 690, 688), (691, 693, 692, 690), (693, 695, 694, 692), (695, 689, 688, 694), (697, 699, 698, 696), (699, 701, 700, 698), (701, 703, 702, 700), (703, 697, 696, 702), (705, 707, 706, 704), (707, 709, 708, 706), (709, 711, 710, 708), (711, 705, 704, 710), (713, 715, 714, 712), (715, 717, 716, 714), (717, 719, 718, 716), (719, 713, 712, 718), (721, 723, 722, 720), (723, 725, 724, 722), (725, 727, 726, 724), (727, 721, 720, 726), (729, 731, 730, 728), (731, 733, 732, 730), (733, 735, 734, 732), (735, 729, 728, 734), (737, 739, 738, 736), (739, 741, 740, 738), (741, 743, 742, 740), (743, 737, 736, 742), (745, 747, 746, 744), (747, 749, 748, 746), (749, 751, 750, 748), (751, 745, 744, 750), (753, 755, 754, 752), (755, 757, 756, 754), (757, 759, 758, 756), (759, 753, 752, 758), (761, 763, 762, 760), (763, 765, 764, 762), (765, 767, 766, 764), (767, 761, 760, 766), (769, 771, 770, 768), (771, 773, 772, 770), (773, 775, 774, 772), (775, 769, 768, 774), (777, 779, 778, 776), (779, 781, 780, 778), (781, 783, 782, 780), (783, 777, 776, 782), (785, 787, 786, 784), (787, 789, 788, 786), (789, 791, 790, 788), (791, 785, 784, 790), (793, 795, 794, 792), (795, 797, 796, 794), (797, 799, 798, 796), (799, 793, 792, 798)])
me_mesh.polygons.foreach_set('use_smooth', [0, 0, 0, 0, 0, 0, 0, 0, 0, 0, 0, 0, 0, 0, 0, 0, 0, 0, 0, 0, 0, 0, 0, 0, 0, 0, 0, 0, 0, 0, 0, 0, 0, 0, 0, 0, 0, 0, 0, 0, 0, 0, 0, 0, 0, 0, 0, 0, 0, 0, 0, 0, 0, 0, 0, 0, 0, 0, 0, 0, 0, 0, 0, 0, 0, 0, 0, 0, 0, 0, 0, 0, 0, 0, 0, 0, 0, 0, 0, 0, 0, 0, 0, 0, 0, 0, 0, 0, 0, 0, 0, 0, 0, 0, 0, 0, 0, 0, 0, 0, 0, 0, 0, 0, 0, 0, 0, 0, 0, 0, 0, 0, 0, 0, 0, 0, 0, 0, 0, 0, 0, 0, 0, 0, 0, 0, 0, 0, 0, 0, 0, 0, 0, 0, 0, 0, 0, 0, 0, 0, 0, 0, 0, 0, 0, 0, 0, 0, 0, 0, 0, 0, 0, 0, 0, 0, 0, 0, 0, 0, 0, 0, 0, 0, 0, 0, 0, 0, 0, 0, 0, 0, 0, 0, 0, 0, 0, 0, 0, 0, 0, 0, 0, 0, 0, 0, 0, 0, 0, 0, 0, 0, 0, 0, 0, 0, 0, 0, 0, 0, 0, 0, 0, 0, 0, 0, 0, 0, 0, 0, 0, 0, 0, 0, 0, 0, 0, 0, 0, 0, 0, 0, 0, 0, 0, 0, 0, 0, 0, 0, 0, 0, 0, 0, 0, 0, 0, 0, 0, 0, 0, 0, 0, 0, 0, 0, 0, 0, 0, 0, 0, 0, 0, 0, 0, 0, 0, 0, 0, 0, 0, 0, 0, 0, 0, 0, 0, 0, 0, 0, 0, 0, 0, 0, 0, 0, 0, 0, 0, 0, 0, 0, 0, 0, 0, 0, 0, 0, 0, 0, 0, 0, 0, 0, 0, 0, 0, 0, 0, 0, 0, 0, 0, 0, 0, 0, 0, 0, 0, 0, 0, 0, 0, 0, 0, 0, 0, 0, 0, 0, 0, 0, 0, 0, 0, 0, 0, 0, 0, 0, 0, 0, 0, 0, 0, 0, 0, 0, 0, 0, 0, 0, 0, 0, 0, 0, 0, 0, 0, 0, 0, 0, 0, 0, 0, 0, 0, 0, 0, 0, 0, 0, 0, 0, 0, 0, 0, 0, 0, 0, 0, 0, 0, 0, 0, 0, 0, 0, 0, 0, 0, 0, 0, 0, 0, 0, 0, 0, 0, 0, 0, 0, 0, 0, 0, 0, 0, 0, 0, 0, 0, 0, 0, 0, 0, 0, 0, 0, 0, 0, 0, 0, 0, 0, 0, 0, 0, 0, 0, 0, 0, 0, 0, 0, 0, 0, 0, 0, 0, 0, 0, 0, 0, 0, 0, 0, 0, 0, 0, 0, 0, 0, 0, 0, 0, 0, 0, 0, 0, 0, 0, 0, 0, 0, 0, 0, 0, 0, 0, 0, 0, 0, 0, 0, 0, 0, 0, 0, 0, 0, 0, 0, 0, 0, 0, 0, 0, 0, 0, 0, 0, 0, 0, 0, 0, 0, 0, 0, 0, 0, 0, 0, 0, 0, 0, 0, 0, 0, 0, 0, 0, 0, 0, 0, 0, 0, 0, 0, 0, 0, 0, 0, 1, 1, 1, 1, 1, 1, 1, 1, 1, 1, 1, 1, 1, 1, 1, 1, 1, 1, 1, 1, 1, 1, 1, 1, 1, 1, 1, 1, 1, 1, 1, 1, 1, 1, 1, 1, 1, 1, 1, 1, 1, 1, 1, 1, 1, 1, 1, 1, 1, 1, 1, 1, 1, 1, 1, 1, 1, 1, 1, 1, 1, 1, 1, 1, 1, 1, 1, 1, 1, 1, 1, 1, 1, 1, 1, 1, 1, 1, 1, 1, 1, 1, 1, 1, 1, 1, 1, 1, 1, 1, 1, 1, 1, 1, 1, 1, 1, 1, 1, 1, 1, 1, 1, 1, 1, 1, 1, 1, 1, 1, 1, 1, 1, 1, 1, 1, 1, 1, 1, 1, 1, 1, 1, 1, 1, 1, 1, 1, 1, 1, 1, 1, 1, 1, 1, 1, 1, 1, 1, 1, 1, 1, 1, 1, 1, 1, 1, 1, 1, 1, 1, 1, 1, 1, 1, 1, 1, 1, 1, 1, 1, 1, 1, 1, 1, 1, 1, 1, 1, 1, 1, 1, 1, 1, 1, 1, 1, 1, 1, 1, 1, 1, 1, 1, 1, 1, 1, 1, 1, 1, 1, 1, 1, 1, 1, 1, 1, 1, 1, 1])
me_mesh.materials.append(mat_svgmat_001)
me_mesh.use_remesh_preserve_volume = False
me_mesh.use_remesh_preserve_attributes = False
me_mesh.use_mirror_vertex_groups = False
me_mesh.update()

# ---- objects
ob_enclosure_usb_delete = bpy.data.objects.new('enclosure usb delete', me_cube_005)
ob_enclosure_delete_post_4 = bpy.data.objects.new('enclosure delete post 4', me_cube_004)
ob_enclosure_delete_post_3 = bpy.data.objects.new('enclosure delete post 3', me_cube_003)
ob_enclosure_delete_post_2 = bpy.data.objects.new('enclosure delete post 2', me_cube_002)
ob_enclosure_screw_hole_4 = bpy.data.objects.new('enclosure screw hole 4', me_cylinder_013)
ob_enclosure_screw_hole_3 = bpy.data.objects.new('enclosure screw hole 3', me_cylinder_012)
ob_enclosure_screw_hole_2 = bpy.data.objects.new('enclosure screw hole 2', me_cylinder_011)
ob_enclosure_screw_hole_1 = bpy.data.objects.new('enclosure screw hole 1', me_cylinder_010)
ob_enclosure_delete_post_1 = bpy.data.objects.new('enclosure delete post 1', me_cube_001)
ob_enclosure_delete = bpy.data.objects.new('enclosure delete', me_plane_002)
ob_plate_support_5 = bpy.data.objects.new('plate support 5', me_cylinder_009)
ob_plate_support_4 = bpy.data.objects.new('plate support 4', me_cylinder_007)
ob_plate_support_3 = bpy.data.objects.new('plate support 3', me_cylinder_006)
ob_plate_support_2 = bpy.data.objects.new('plate support 2', me_cylinder_005)
ob_plate_support_1 = bpy.data.objects.new('plate support 1', me_cylinder_004)
ob_plate_screw_hole_4 = bpy.data.objects.new('plate screw hole 4', me_cylinder_003)
ob_plate_screw_hole_3 = bpy.data.objects.new('plate screw hole 3', me_cylinder_002)
ob_plate_screw_hole_2 = bpy.data.objects.new('plate screw hole 2', me_cylinder_001)
ob_plate_screw_hole_1 = bpy.data.objects.new('plate screw hole 1', me_cylinder)
ob_enclosure = bpy.data.objects.new('enclosure', me_plane_001)
ob_bottom_plate = bpy.data.objects.new('bottom plate', me_plane)
ob_plate = bpy.data.objects.new('plate', me_mesh)
ob_lamp = bpy.data.objects.new('Lamp', light_lamp)
ob_camera = bpy.data.objects.new('Camera', cam_camera)

# ---- transforms, parenting, visibility, modifiers, constraints
ob_enclosure_usb_delete.location = (-0.2785, 0.4901, -0.01)
ob_enclosure_usb_delete.scale = (0.05, 0.05, 0.03)
ob_enclosure_usb_delete.hide_viewport = True
ob_enclosure_usb_delete.lineart.crease_threshold = 0.0
ob_enclosure_delete_post_4.location = (-0.5647, 0.4694, 0.0)
ob_enclosure_delete_post_4.scale = (0.02567, 0.02489, 0.1)
ob_enclosure_delete_post_4.hide_viewport = True
ob_enclosure_delete_post_4.lineart.crease_threshold = 0.0
ob_enclosure_delete_post_3.location = (0.5799, -0.4847, 0.0)
ob_enclosure_delete_post_3.scale = (0.02567, 0.02489, 0.1)
ob_enclosure_delete_post_3.hide_viewport = True
ob_enclosure_delete_post_3.lineart.crease_threshold = 0.0
ob_enclosure_delete_post_2.location = (-0.5647, -0.4847, 0.0)
ob_enclosure_delete_post_2.scale = (0.02567, 0.02489, 0.1)
ob_enclosure_delete_post_2.hide_viewport = True
ob_enclosure_delete_post_2.lineart.crease_threshold = 0.0
ob_enclosure_screw_hole_4.location = (-0.5647, -0.4847, 0.0)
ob_enclosure_screw_hole_4.scale = (0.015, 0.015, 0.1)
ob_enclosure_screw_hole_4.hide_viewport = True
ob_enclosure_screw_hole_4.lineart.crease_threshold = 0.0
ob_enclosure_screw_hole_3.location = (0.5799, 0.4694, 0.0)
ob_enclosure_screw_hole_3.scale = (0.015, 0.015, 0.1)
ob_enclosure_screw_hole_3.hide_viewport = True
ob_enclosure_screw_hole_3.lineart.crease_threshold = 0.0
ob_enclosure_screw_hole_2.location = (-0.5647, 0.4694, 0.0)
ob_enclosure_screw_hole_2.scale = (0.015, 0.015, 0.1)
ob_enclosure_screw_hole_2.hide_viewport = True
ob_enclosure_screw_hole_2.lineart.crease_threshold = 0.0
ob_enclosure_screw_hole_1.location = (0.5799, -0.4847, 0.0)
ob_enclosure_screw_hole_1.scale = (0.015, 0.015, 0.1)
ob_enclosure_screw_hole_1.hide_viewport = True
ob_enclosure_screw_hole_1.lineart.crease_threshold = 0.0
ob_enclosure_delete_post_1.location = (0.5799, 0.4694, 0.0)
ob_enclosure_delete_post_1.scale = (0.02567, 0.02489, 0.1)
ob_enclosure_delete_post_1.hide_viewport = True
ob_enclosure_delete_post_1.lineart.crease_threshold = 0.0
ob_enclosure_delete.location = (0.007508, -0.007164, 0.0)
ob_enclosure_delete.scale = (0.968, 0.9621, 4.21)
ob_enclosure_delete.hide_viewport = True
ob_enclosure_delete.lineart.crease_threshold = 0.0
_vg = ob_enclosure_delete.vertex_groups.new(name='Group')
_m = ob_enclosure_delete.modifiers.new('Boolean', 'BOOLEAN')
_m.object = ob_enclosure_delete_post_1
_m.solver = 'FAST'
_m = ob_enclosure_delete.modifiers.new('Boolean.003', 'BOOLEAN')
_m.object = ob_enclosure_delete_post_2
_m.solver = 'FAST'
_m = ob_enclosure_delete.modifiers.new('Boolean.002', 'BOOLEAN')
_m.object = ob_enclosure_delete_post_3
_m.solver = 'FAST'
_m = ob_enclosure_delete.modifiers.new('Boolean.001', 'BOOLEAN')
_m.object = ob_enclosure_delete_post_4
_m.solver = 'FAST'
ob_plate_support_5.location = (0.3892, -0.2939, -0.01)
ob_plate_support_5.scale = (0.01, 0.01, 0.01875)
ob_plate_support_5.hide_viewport = True
ob_plate_support_5.lineart.crease_threshold = 0.0
ob_plate_support_4.location = (-0.2785, 0.2786, -0.01)
ob_plate_support_4.scale = (0.01, 0.01, 0.01875)
ob_plate_support_4.hide_viewport = True
ob_plate_support_4.lineart.crease_threshold = 0.0
ob_plate_support_3.location = (0.3892, 0.2786, -0.01)
ob_plate_support_3.scale = (0.01, 0.01, 0.01875)
ob_plate_support_3.hide_viewport = True
ob_plate_support_3.lineart.crease_threshold = 0.0
ob_plate_support_2.location = (-0.3739, -0.2939, -0.01)
ob_plate_support_2.scale = (0.01, 0.01, 0.01875)
ob_plate_support_2.hide_viewport = True
ob_plate_support_2.lineart.crease_threshold = 0.0
ob_plate_support_1.location = (0.007632, -0.007642, -0.01)
ob_plate_support_1.scale = (0.01, 0.01, 0.01875)
ob_plate_support_1.hide_viewport = True
ob_plate_support_1.lineart.crease_threshold = 0.0
ob_plate_screw_hole_4.location = (-0.5647, -0.4847, 0.0)
ob_plate_screw_hole_4.scale = (0.02, 0.02, 0.1)
ob_plate_screw_hole_4.hide_viewport = True
ob_plate_screw_hole_4.lineart.crease_threshold = 0.0
ob_plate_screw_hole_3.location = (0.5799, 0.4694, 0.0)
ob_plate_screw_hole_3.scale = (0.02, 0.02, 0.1)
ob_plate_screw_hole_3.hide_viewport = True
ob_plate_screw_hole_3.lineart.crease_threshold = 0.0
ob_plate_screw_hole_2.location = (-0.5647, 0.4694, 0.0)
ob_plate_screw_hole_2.scale = (0.02, 0.02, 0.1)
ob_plate_screw_hole_2.hide_viewport = True
ob_plate_screw_hole_2.lineart.crease_threshold = 0.0
ob_plate_screw_hole_1.location = (0.5799, -0.4847, 0.0)
ob_plate_screw_hole_1.scale = (0.02, 0.02, 0.1)
ob_plate_screw_hole_1.hide_viewport = True
ob_plate_screw_hole_1.lineart.crease_threshold = 0.0
ob_enclosure.location = (0.007629, -0.007301, 0.0)
ob_enclosure.scale = (1.0, 1.0, 3.368)
ob_enclosure.hide_viewport = True
ob_enclosure.lineart.crease_threshold = 0.0
_vg = ob_enclosure.vertex_groups.new(name='Group')
_m = ob_enclosure.modifiers.new('Boolean', 'BOOLEAN')
_m.object = ob_enclosure_delete
_m.solver = 'FAST'
_m = ob_enclosure.modifiers.new('Boolean.001', 'BOOLEAN')
_m.object = ob_plate_screw_hole_1
_m.solver = 'FAST'
_m = ob_enclosure.modifiers.new('Boolean.004', 'BOOLEAN')
_m.object = ob_enclosure_screw_hole_2
_m.solver = 'FAST'
_m = ob_enclosure.modifiers.new('Boolean.003', 'BOOLEAN')
_m.object = ob_plate_screw_hole_3
_m.solver = 'FAST'
_m = ob_enclosure.modifiers.new('Boolean.002', 'BOOLEAN')
_m.object = ob_plate_screw_hole_4
_m.solver = 'FAST'
_m = ob_enclosure.modifiers.new('Boolean.005', 'BOOLEAN')
_m.object = ob_enclosure_usb_delete
_m.solver = 'FAST'
ob_bottom_plate.location = (0.0, 0.0, -0.07)
ob_bottom_plate.scale = (1.0, 1.0, 0.5613)
ob_bottom_plate.hide_viewport = True
ob_bottom_plate.lineart.crease_threshold = 0.0
_vg = ob_bottom_plate.vertex_groups.new(name='Group')
_m = ob_bottom_plate.modifiers.new('Boolean', 'BOOLEAN')
_m.object = ob_plate_screw_hole_1
_m.solver = 'FAST'
_m = ob_bottom_plate.modifiers.new('Boolean.003', 'BOOLEAN')
_m.object = ob_plate_screw_hole_2
_m.solver = 'FAST'
_m = ob_bottom_plate.modifiers.new('Boolean.002', 'BOOLEAN')
_m.object = ob_plate_screw_hole_3
_m.solver = 'FAST'
_m = ob_bottom_plate.modifiers.new('Boolean.001', 'BOOLEAN')
_m.object = ob_plate_screw_hole_4
_m.solver = 'FAST'
ob_plate.location = (0.0, 0.0, 0.0)
ob_plate.scale = (2.826, 2.828, 1.0)
ob_plate.lineart.crease_threshold = 0.0
_m = ob_plate.modifiers.new('Boolean.004', 'BOOLEAN')
_m.object = ob_plate_support_1
_m.operation = 'UNION'
_m.solver = 'FAST'
_m = ob_plate.modifiers.new('Boolean.008', 'BOOLEAN')
_m.object = ob_plate_support_2
_m.operation = 'UNION'
_m.solver = 'FAST'
_m = ob_plate.modifiers.new('Boolean.007', 'BOOLEAN')
_m.object = ob_plate_support_3
_m.operation = 'UNION'
_m.solver = 'FAST'
_m = ob_plate.modifiers.new('Boolean.006', 'BOOLEAN')
_m.object = ob_plate_support_4
_m.operation = 'UNION'
_m.solver = 'FAST'
_m = ob_plate.modifiers.new('Boolean.005', 'BOOLEAN')
_m.object = ob_plate_support_5
_m.operation = 'UNION'
_m.solver = 'FAST'
_m = ob_plate.modifiers.new('Boolean', 'BOOLEAN')
_m.object = ob_plate_screw_hole_1
_m.solver = 'FAST'
_m = ob_plate.modifiers.new('Boolean.001', 'BOOLEAN')
_m.object = ob_plate_screw_hole_4
_m.solver = 'FAST'
_m = ob_plate.modifiers.new('Boolean.002', 'BOOLEAN')
_m.object = ob_plate_screw_hole_3
_m.solver = 'FAST'
_m = ob_plate.modifiers.new('Boolean.003', 'BOOLEAN')
_m.object = ob_plate_screw_hole_2
_m.solver = 'FAST'
ob_lamp.location = (4.076, 1.005, 5.904)
ob_lamp.rotation_euler = (0.6503, 0.05522, 1.866)
ob_lamp.lock_rotations_4d = False
ob_lamp.empty_display_type = 'ARROWS'
ob_lamp.color = (0.0, 0.0, 0.0, 0.0)
ob_lamp.lineart.crease_threshold = 0.0
ob_camera.location = (7.481, -6.508, 5.344)
ob_camera.rotation_euler = (1.109, 0.0, 0.8149)
ob_camera.lock_rotations_4d = False
ob_camera.empty_display_type = 'ARROWS'
ob_camera.color = (0.0, 0.0, 0.0, 0.0)
ob_camera.display_type = 'WIRE'
ob_camera.lineart.crease_threshold = 0.0

# ---- collection membership
col_collection_1.objects.link(ob_enclosure_usb_delete)
col_collection_1.objects.link(ob_enclosure_delete_post_4)
col_collection_1.objects.link(ob_enclosure_delete_post_3)
col_collection_1.objects.link(ob_enclosure_delete_post_2)
col_collection_1.objects.link(ob_enclosure_screw_hole_4)
col_collection_1.objects.link(ob_enclosure_screw_hole_3)
col_collection_1.objects.link(ob_enclosure_screw_hole_2)
col_collection_1.objects.link(ob_enclosure_screw_hole_1)
col_collection_1.objects.link(ob_enclosure_delete_post_1)
col_collection_1.objects.link(ob_enclosure_delete)
col_collection_1.objects.link(ob_plate_support_5)
col_collection_1.objects.link(ob_plate_support_4)
col_collection_1.objects.link(ob_plate_support_3)
col_collection_1.objects.link(ob_plate_support_2)
col_collection_1.objects.link(ob_plate_support_1)
col_collection_1.objects.link(ob_plate_screw_hole_4)
col_collection_1.objects.link(ob_plate_screw_hole_3)
col_collection_1.objects.link(ob_plate_screw_hole_2)
col_collection_1.objects.link(ob_plate_screw_hole_1)
col_collection_1.objects.link(ob_enclosure)
col_collection_1.objects.link(ob_bottom_plate)
col_collection_1.objects.link(ob_plate)
col_collection_1.objects.link(ob_lamp)
col_collection_1.objects.link(ob_camera)

# ---- scene / render settings (as saved in the file)
scene.camera = ob_camera
scene.frame_start = 1; scene.frame_end = 250; scene.frame_set(1)
scene.render.engine = 'BLENDER_EEVEE_NEXT'
scene.render.resolution_percentage = 50
scene.render.dither_intensity = 0.0
scene.cycles.use_denoising = False
scene.cycles.samples = 128
scene.cycles.sampling_pattern = 'TABULATED_SOBOL'
scene.cycles.light_sampling_threshold = 0.0
scene.cycles.use_adaptive_sampling = False
scene.cycles.use_light_tree = False
scene.cycles.blur_glossy = 0.0
scene.cycles.sample_clamp_indirect = 0.0
scene.view_settings.view_transform = 'Standard'
bpy.context.view_layer.update()
